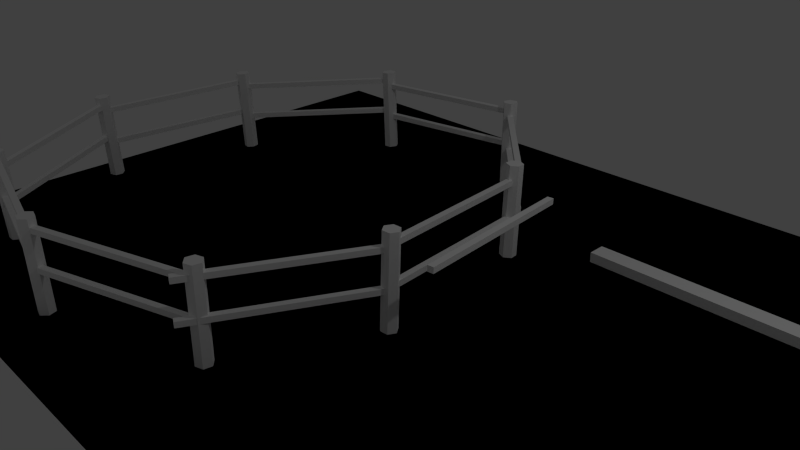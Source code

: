 # Source: tower-and-fences.blend  (saved by Blender 2.76.0; exported with 4.5.12 LTS)
import bpy
from mathutils import Matrix  # noqa: F401  (used for matrix-valued properties, if any)

bpy.ops.wm.read_factory_settings(use_empty=True)
scene = bpy.context.scene
scene.name = 'Scene'

# ---- collections
col_collection_1 = bpy.data.collections.new('Collection 1'); scene.collection.children.link(col_collection_1)

# ---- materials (node trees are filled in below, after node groups)
mat_cercando_001 = bpy.data.materials.new('Cercando.001')
mat_cercando_001.alpha_threshold = 0.0
mat_cercando_001.use_transparent_shadow = False
mat_cercando_001.diffuse_color = (1.0, 1.0, 1.0, 1.0)
mat_cercando_001.specular_color = (0.0, 0.0, 0.0)
mat_cercando_001.roughness = 0.5
mat_murando = bpy.data.materials.new('murando')
mat_murando.alpha_threshold = 0.0
mat_murando.use_transparent_shadow = False
mat_murando.specular_color = (0.0, 0.0, 0.0)
mat_murando.roughness = 0.5

# ---- material node trees

# ---- world
world_world = bpy.data.worlds.new('World'); scene.world = world_world
world_world.color = (0.05088, 0.05088, 0.05088)
world_world.use_sun_shadow = False
world_world.sun_shadow_jitter_overblur = 0.0
world_world.cycles.sampling_method = 'MANUAL'
world_world.cycles.sample_map_resolution = 256

# ---- cameras
cam_camera = bpy.data.cameras.new('Camera')
cam_camera.clip_end = 100.0
cam_camera.lens = 35.0
cam_camera.sensor_width = 32.0
cam_camera.sensor_height = 18.0
cam_camera.ortho_scale = 7.314
cam_camera.dof.focus_distance = 0.0
cam_camera.dof.aperture_fstop = 128.0

# ---- lights
light_lamp = bpy.data.lights.new('Lamp', 'POINT')
light_lamp.transmission_factor = 0.0
light_lamp.cutoff_distance = 30.0
light_lamp.energy = 100.0
light_lamp.shadow_buffer_clip_start = 1.001
light_lamp.shadow_soft_size = 0.1
light_lamp.shadow_maximum_resolution = 0.006
light_lamp.use_absolute_resolution = True
light_lamp.cycles.use_multiple_importance_sampling = False

# ---- meshes
me_ferro_010 = bpy.data.meshes.new('Ferro.010')
me_ferro_010.from_pydata([(0.1459, 37.37, -1.306), (0.1459, 34.73, -1.306), (0.1459, 37.37, 1.504), (0.1459, 34.73, 1.504), (0.1459, 37.37, 1.504), (0.1459, 34.73, 1.504), (80.52, 37.37, 1.504), (80.52, 34.73, 1.504), (80.52, 37.37, 1.504), (80.52, 34.73, 1.504), (80.52, 37.37, -1.306), (80.52, 34.73, -1.306), (80.52, 37.37, -1.306), (80.52, 34.73, -1.306), (0.1459, 37.37, -1.306), (0.1459, 34.73, -1.306), (0.1459, 34.73, -1.306), (80.52, 34.73, -1.306), (0.1459, 34.73, 1.504), (80.52, 34.73, 1.504)], [], [(0, 1, 2), (1, 3, 2), (4, 5, 6), (5, 7, 6), (8, 9, 10), (9, 11, 10), (12, 13, 14), (13, 15, 14), (12, 14, 6), (14, 4, 6), (16, 17, 18), (17, 19, 18)])
_uv = me_ferro_010.uv_layers.new(name='UVMap')
_uv.uv.foreach_set('vector', [0.8498, 0.8422, 0.9808, 0.8422, 0.8498, 0.9818, 0.9808, 0.8422, 0.9808, 0.9818, 0.8498, 0.9818, 0.8033, 0.9778, 0.7691, 0.9778, 0.8033, -4.995e-05, 0.7691, 0.9778, 0.7691, -4.947e-05, 0.8033, -4.995e-05, 0.9808, 0.9818, 0.8498, 0.9818, 0.9808, 0.8422, 0.8498, 0.9818, 0.8498, 0.8422, 0.9808, 0.8422, 0.7691, -4.947e-05, 0.8033, -4.995e-05, 0.7691, 0.9778, 0.8033, -4.995e-05, 0.8033, 0.9778, 0.7691, 0.9778, 0.7691, -4.947e-05, 0.7691, 0.9778, 0.8033, -4.995e-05, 0.7691, 0.9778, 0.8033, 0.9778, 0.8033, -4.995e-05, 0.7691, 0.9778, 0.7691, -4.947e-05, 0.8033, 0.9778, 0.7691, -4.947e-05, 0.8033, -4.995e-05, 0.8033, 0.9778])
me_ferro_010.materials.append(mat_cercando_001)
me_ferro_010.use_remesh_preserve_volume = False
me_ferro_010.use_remesh_preserve_attributes = False
me_ferro_010.use_mirror_vertex_groups = False
me_ferro_010.update()
me_cilindo_011 = bpy.data.meshes.new('Cilindo.011')
me_cilindo_011.from_pydata([(3.832, 0.05212, -7.868e-06), (1.916, 0.05212, 3.355), (2.98e-08, 0.05212, -7.868e-06), (3.832, 43.95, -7.868e-06), (2.98e-08, 43.95, -7.868e-06), (1.916, 43.95, 3.355), (3.832, 0.05212, -7.868e-06), (3.832, 43.95, -7.868e-06), (1.916, 0.05212, 3.355), (1.916, 43.95, 3.355), (-1.916, 0.05212, 3.355), (-1.916, 43.95, 3.355), (-1.916, 43.95, 3.355), (-1.916, 0.05212, 3.355), (-3.832, 0.05212, -7.868e-06), (-3.832, 43.95, -7.868e-06), (-3.832, 0.05212, -7.868e-06), (-3.832, 43.95, -7.868e-06), (-1.916, 0.05212, -3.355), (-1.916, 43.95, -3.355), (-1.916, 43.95, -3.355), (-1.916, 0.05212, -3.355), (1.916, 0.05212, -3.355), (1.916, 43.95, -3.355), (1.916, 0.05212, -3.355), (1.916, 43.95, -3.355), (1.916, 0.05212, -3.355), (1.916, 43.95, -3.355)], [], [(0, 1, 2), (3, 4, 5), (6, 7, 8), (7, 9, 8), (1, 10, 2), (5, 4, 11), (8, 9, 12), (8, 12, 13), (10, 14, 2), (11, 4, 15), (13, 12, 16), (12, 17, 16), (14, 18, 2), (15, 4, 19), (16, 17, 20), (16, 20, 21), (18, 22, 2), (19, 4, 23), (21, 20, 24), (20, 25, 24), (22, 0, 2), (23, 4, 3), (26, 27, 7), (26, 7, 6)])
_uv = me_cilindo_011.uv_layers.new(name='UVMap')
_uv.uv.foreach_set('vector', [0.2584, 0.8713, 0.1971, 0.9799, 0.136, 0.873, 0.01378, 0.873, 0.136, 0.873, 0.07504, 0.9783, 0.1471, 0.7306, 0.1471, 0.03061, 0.2643, 0.7306, 0.1471, 0.03061, 0.2643, 0.03061, 0.2643, 0.7306, 0.1971, 0.9799, 0.07504, 0.9783, 0.136, 0.873, 0.07504, 0.9783, 0.136, 0.873, 0.1971, 0.9799, 0.2643, 0.7306, 0.2643, 0.03061, 0.3799, 0.03061, 0.2643, 0.7306, 0.3799, 0.03061, 0.3799, 0.7306, 0.07504, 0.9783, 0.01378, 0.873, 0.136, 0.873, 0.1971, 0.9799, 0.136, 0.873, 0.2584, 0.8713, 0.3799, 0.7306, 0.3799, 0.03061, 0.4971, 0.7306, 0.3799, 0.03061, 0.4971, 0.03061, 0.4971, 0.7306, 0.01378, 0.873, 0.07488, 0.766, 0.136, 0.873, 0.2584, 0.8713, 0.136, 0.873, 0.1972, 0.7643, 0.4971, 0.7306, 0.4971, 0.03061, 0.6143, 0.03061, 0.4971, 0.7306, 0.6143, 0.03061, 0.6143, 0.7306, 0.07488, 0.766, 0.1972, 0.7643, 0.136, 0.873, 0.1972, 0.7643, 0.136, 0.873, 0.07488, 0.766, 0.6143, 0.7306, 0.6143, 0.03061, 0.7299, 0.7306, 0.6143, 0.03061, 0.7299, 0.03061, 0.7299, 0.7306, 0.1972, 0.7643, 0.2584, 0.8713, 0.136, 0.873, 0.07488, 0.766, 0.136, 0.873, 0.01378, 0.873, 0.02994, 0.7306, 0.02994, 0.03061, 0.1471, 0.03061, 0.02994, 0.7306, 0.1471, 0.03061, 0.1471, 0.7306])
me_cilindo_011.materials.append(mat_cercando_001)
me_cilindo_011.use_remesh_preserve_volume = False
me_cilindo_011.use_remesh_preserve_attributes = False
me_cilindo_011.use_mirror_vertex_groups = False
me_cilindo_011.update()
me_ferro2_010 = bpy.data.meshes.new('Ferro2.010')
me_ferro2_010.from_pydata([(0.1459, 19.71, -1.64), (0.1459, 17.07, -1.64), (0.1459, 19.71, 1.17), (0.1459, 17.07, 1.17), (0.1459, 19.71, 1.17), (0.1459, 17.07, 1.17), (80.52, 19.71, 1.17), (80.52, 17.07, 1.17), (80.52, 19.71, 1.17), (80.52, 17.07, 1.17), (80.52, 19.71, -1.64), (80.52, 17.07, -1.64), (80.52, 19.71, -1.64), (80.52, 17.07, -1.64), (0.1459, 19.71, -1.64), (0.1459, 17.07, -1.64), (0.1459, 17.07, -1.64), (80.52, 17.07, -1.64), (0.1459, 17.07, 1.17), (80.52, 17.07, 1.17)], [], [(0, 1, 2), (1, 3, 2), (4, 5, 6), (5, 7, 6), (8, 9, 10), (9, 11, 10), (12, 13, 14), (13, 15, 14), (12, 14, 6), (14, 4, 6), (16, 17, 18), (17, 19, 18)])
_uv = me_ferro2_010.uv_layers.new(name='UVMap')
_uv.uv.foreach_set('vector', [0.8498, 0.8422, 0.9808, 0.8422, 0.8498, 0.9818, 0.9808, 0.8422, 0.9808, 0.9818, 0.8498, 0.9818, 0.8033, 0.9778, 0.7691, 0.9778, 0.8033, -4.995e-05, 0.7691, 0.9778, 0.7691, -4.947e-05, 0.8033, -4.995e-05, 0.9808, 0.9818, 0.8498, 0.9818, 0.9808, 0.8422, 0.8498, 0.9818, 0.8498, 0.8422, 0.9808, 0.8422, 0.7691, -4.947e-05, 0.8033, -4.995e-05, 0.7691, 0.9778, 0.8033, -4.995e-05, 0.8033, 0.9778, 0.7691, 0.9778, 0.7691, -4.947e-05, 0.7691, 0.9778, 0.8033, -4.995e-05, 0.7691, 0.9778, 0.8033, 0.9778, 0.8033, -4.995e-05, 0.7691, 0.9778, 0.7691, -4.947e-05, 0.8033, 0.9778, 0.7691, -4.947e-05, 0.8033, -4.995e-05, 0.8033, 0.9778])
me_ferro2_010.materials.append(mat_cercando_001)
me_ferro2_010.use_remesh_preserve_volume = False
me_ferro2_010.use_remesh_preserve_attributes = False
me_ferro2_010.use_mirror_vertex_groups = False
me_ferro2_010.update()
me_ferro_009 = bpy.data.meshes.new('Ferro.009')
me_ferro_009.from_pydata([(0.1459, 37.37, -1.306), (0.1459, 34.73, -1.306), (0.1459, 37.37, 1.504), (0.1459, 34.73, 1.504), (0.1459, 37.37, 1.504), (0.1459, 34.73, 1.504), (80.52, 37.37, 1.504), (80.52, 34.73, 1.504), (80.52, 37.37, 1.504), (80.52, 34.73, 1.504), (80.52, 37.37, -1.306), (80.52, 34.73, -1.306), (80.52, 37.37, -1.306), (80.52, 34.73, -1.306), (0.1459, 37.37, -1.306), (0.1459, 34.73, -1.306), (0.1459, 34.73, -1.306), (80.52, 34.73, -1.306), (0.1459, 34.73, 1.504), (80.52, 34.73, 1.504)], [], [(0, 1, 2), (1, 3, 2), (4, 5, 6), (5, 7, 6), (8, 9, 10), (9, 11, 10), (12, 13, 14), (13, 15, 14), (12, 14, 6), (14, 4, 6), (16, 17, 18), (17, 19, 18)])
_uv = me_ferro_009.uv_layers.new(name='UVMap')
_uv.uv.foreach_set('vector', [0.8498, 0.8422, 0.9808, 0.8422, 0.8498, 0.9818, 0.9808, 0.8422, 0.9808, 0.9818, 0.8498, 0.9818, 0.8033, 0.9778, 0.7691, 0.9778, 0.8033, -4.995e-05, 0.7691, 0.9778, 0.7691, -4.947e-05, 0.8033, -4.995e-05, 0.9808, 0.9818, 0.8498, 0.9818, 0.9808, 0.8422, 0.8498, 0.9818, 0.8498, 0.8422, 0.9808, 0.8422, 0.7691, -4.947e-05, 0.8033, -4.995e-05, 0.7691, 0.9778, 0.8033, -4.995e-05, 0.8033, 0.9778, 0.7691, 0.9778, 0.7691, -4.947e-05, 0.7691, 0.9778, 0.8033, -4.995e-05, 0.7691, 0.9778, 0.8033, 0.9778, 0.8033, -4.995e-05, 0.7691, 0.9778, 0.7691, -4.947e-05, 0.8033, 0.9778, 0.7691, -4.947e-05, 0.8033, -4.995e-05, 0.8033, 0.9778])
me_ferro_009.materials.append(mat_cercando_001)
me_ferro_009.use_remesh_preserve_volume = False
me_ferro_009.use_remesh_preserve_attributes = False
me_ferro_009.use_mirror_vertex_groups = False
me_ferro_009.update()
me_ferro2_009 = bpy.data.meshes.new('Ferro2.009')
me_ferro2_009.from_pydata([(0.1459, 19.71, -1.64), (0.1459, 17.07, -1.64), (0.1459, 19.71, 1.17), (0.1459, 17.07, 1.17), (0.1459, 19.71, 1.17), (0.1459, 17.07, 1.17), (80.52, 19.71, 1.17), (80.52, 17.07, 1.17), (80.52, 19.71, 1.17), (80.52, 17.07, 1.17), (80.52, 19.71, -1.64), (80.52, 17.07, -1.64), (80.52, 19.71, -1.64), (80.52, 17.07, -1.64), (0.1459, 19.71, -1.64), (0.1459, 17.07, -1.64), (0.1459, 17.07, -1.64), (80.52, 17.07, -1.64), (0.1459, 17.07, 1.17), (80.52, 17.07, 1.17)], [], [(0, 1, 2), (1, 3, 2), (4, 5, 6), (5, 7, 6), (8, 9, 10), (9, 11, 10), (12, 13, 14), (13, 15, 14), (12, 14, 6), (14, 4, 6), (16, 17, 18), (17, 19, 18)])
_uv = me_ferro2_009.uv_layers.new(name='UVMap')
_uv.uv.foreach_set('vector', [0.8498, 0.8422, 0.9808, 0.8422, 0.8498, 0.9818, 0.9808, 0.8422, 0.9808, 0.9818, 0.8498, 0.9818, 0.8033, 0.9778, 0.7691, 0.9778, 0.8033, -4.995e-05, 0.7691, 0.9778, 0.7691, -4.947e-05, 0.8033, -4.995e-05, 0.9808, 0.9818, 0.8498, 0.9818, 0.9808, 0.8422, 0.8498, 0.9818, 0.8498, 0.8422, 0.9808, 0.8422, 0.7691, -4.947e-05, 0.8033, -4.995e-05, 0.7691, 0.9778, 0.8033, -4.995e-05, 0.8033, 0.9778, 0.7691, 0.9778, 0.7691, -4.947e-05, 0.7691, 0.9778, 0.8033, -4.995e-05, 0.7691, 0.9778, 0.8033, 0.9778, 0.8033, -4.995e-05, 0.7691, 0.9778, 0.7691, -4.947e-05, 0.8033, 0.9778, 0.7691, -4.947e-05, 0.8033, -4.995e-05, 0.8033, 0.9778])
me_ferro2_009.materials.append(mat_cercando_001)
me_ferro2_009.use_remesh_preserve_volume = False
me_ferro2_009.use_remesh_preserve_attributes = False
me_ferro2_009.use_mirror_vertex_groups = False
me_ferro2_009.update()
me_cilindo_010 = bpy.data.meshes.new('Cilindo.010')
me_cilindo_010.from_pydata([(3.832, 0.05212, -7.868e-06), (1.916, 0.05212, 3.355), (2.98e-08, 0.05212, -7.868e-06), (3.832, 43.95, -7.868e-06), (2.98e-08, 43.95, -7.868e-06), (1.916, 43.95, 3.355), (3.832, 0.05212, -7.868e-06), (3.832, 43.95, -7.868e-06), (1.916, 0.05212, 3.355), (1.916, 43.95, 3.355), (-1.916, 0.05212, 3.355), (-1.916, 43.95, 3.355), (-1.916, 43.95, 3.355), (-1.916, 0.05212, 3.355), (-3.832, 0.05212, -7.868e-06), (-3.832, 43.95, -7.868e-06), (-3.832, 0.05212, -7.868e-06), (-3.832, 43.95, -7.868e-06), (-1.916, 0.05212, -3.355), (-1.916, 43.95, -3.355), (-1.916, 43.95, -3.355), (-1.916, 0.05212, -3.355), (1.916, 0.05212, -3.355), (1.916, 43.95, -3.355), (1.916, 0.05212, -3.355), (1.916, 43.95, -3.355), (1.916, 0.05212, -3.355), (1.916, 43.95, -3.355)], [], [(0, 1, 2), (3, 4, 5), (6, 7, 8), (7, 9, 8), (1, 10, 2), (5, 4, 11), (8, 9, 12), (8, 12, 13), (10, 14, 2), (11, 4, 15), (13, 12, 16), (12, 17, 16), (14, 18, 2), (15, 4, 19), (16, 17, 20), (16, 20, 21), (18, 22, 2), (19, 4, 23), (21, 20, 24), (20, 25, 24), (22, 0, 2), (23, 4, 3), (26, 27, 7), (26, 7, 6)])
_uv = me_cilindo_010.uv_layers.new(name='UVMap')
_uv.uv.foreach_set('vector', [0.2584, 0.8713, 0.1971, 0.9799, 0.136, 0.873, 0.01378, 0.873, 0.136, 0.873, 0.07504, 0.9783, 0.1471, 0.7306, 0.1471, 0.03061, 0.2643, 0.7306, 0.1471, 0.03061, 0.2643, 0.03061, 0.2643, 0.7306, 0.1971, 0.9799, 0.07504, 0.9783, 0.136, 0.873, 0.07504, 0.9783, 0.136, 0.873, 0.1971, 0.9799, 0.2643, 0.7306, 0.2643, 0.03061, 0.3799, 0.03061, 0.2643, 0.7306, 0.3799, 0.03061, 0.3799, 0.7306, 0.07504, 0.9783, 0.01378, 0.873, 0.136, 0.873, 0.1971, 0.9799, 0.136, 0.873, 0.2584, 0.8713, 0.3799, 0.7306, 0.3799, 0.03061, 0.4971, 0.7306, 0.3799, 0.03061, 0.4971, 0.03061, 0.4971, 0.7306, 0.01378, 0.873, 0.07488, 0.766, 0.136, 0.873, 0.2584, 0.8713, 0.136, 0.873, 0.1972, 0.7643, 0.4971, 0.7306, 0.4971, 0.03061, 0.6143, 0.03061, 0.4971, 0.7306, 0.6143, 0.03061, 0.6143, 0.7306, 0.07488, 0.766, 0.1972, 0.7643, 0.136, 0.873, 0.1972, 0.7643, 0.136, 0.873, 0.07488, 0.766, 0.6143, 0.7306, 0.6143, 0.03061, 0.7299, 0.7306, 0.6143, 0.03061, 0.7299, 0.03061, 0.7299, 0.7306, 0.1972, 0.7643, 0.2584, 0.8713, 0.136, 0.873, 0.07488, 0.766, 0.136, 0.873, 0.01378, 0.873, 0.02994, 0.7306, 0.02994, 0.03061, 0.1471, 0.03061, 0.02994, 0.7306, 0.1471, 0.03061, 0.1471, 0.7306])
me_cilindo_010.materials.append(mat_cercando_001)
me_cilindo_010.use_remesh_preserve_volume = False
me_cilindo_010.use_remesh_preserve_attributes = False
me_cilindo_010.use_mirror_vertex_groups = False
me_cilindo_010.update()
me_ferro_008 = bpy.data.meshes.new('Ferro.008')
me_ferro_008.from_pydata([(0.1459, 37.37, -1.306), (0.1459, 34.73, -1.306), (0.1459, 37.37, 1.504), (0.1459, 34.73, 1.504), (0.1459, 37.37, 1.504), (0.1459, 34.73, 1.504), (80.52, 37.37, 1.504), (80.52, 34.73, 1.504), (80.52, 37.37, 1.504), (80.52, 34.73, 1.504), (80.52, 37.37, -1.306), (80.52, 34.73, -1.306), (80.52, 37.37, -1.306), (80.52, 34.73, -1.306), (0.1459, 37.37, -1.306), (0.1459, 34.73, -1.306), (0.1459, 34.73, -1.306), (80.52, 34.73, -1.306), (0.1459, 34.73, 1.504), (80.52, 34.73, 1.504)], [], [(0, 1, 2), (1, 3, 2), (4, 5, 6), (5, 7, 6), (8, 9, 10), (9, 11, 10), (12, 13, 14), (13, 15, 14), (12, 14, 6), (14, 4, 6), (16, 17, 18), (17, 19, 18)])
_uv = me_ferro_008.uv_layers.new(name='UVMap')
_uv.uv.foreach_set('vector', [0.8498, 0.8422, 0.9808, 0.8422, 0.8498, 0.9818, 0.9808, 0.8422, 0.9808, 0.9818, 0.8498, 0.9818, 0.8033, 0.9778, 0.7691, 0.9778, 0.8033, -4.995e-05, 0.7691, 0.9778, 0.7691, -4.947e-05, 0.8033, -4.995e-05, 0.9808, 0.9818, 0.8498, 0.9818, 0.9808, 0.8422, 0.8498, 0.9818, 0.8498, 0.8422, 0.9808, 0.8422, 0.7691, -4.947e-05, 0.8033, -4.995e-05, 0.7691, 0.9778, 0.8033, -4.995e-05, 0.8033, 0.9778, 0.7691, 0.9778, 0.7691, -4.947e-05, 0.7691, 0.9778, 0.8033, -4.995e-05, 0.7691, 0.9778, 0.8033, 0.9778, 0.8033, -4.995e-05, 0.7691, 0.9778, 0.7691, -4.947e-05, 0.8033, 0.9778, 0.7691, -4.947e-05, 0.8033, -4.995e-05, 0.8033, 0.9778])
me_ferro_008.materials.append(mat_cercando_001)
me_ferro_008.use_remesh_preserve_volume = False
me_ferro_008.use_remesh_preserve_attributes = False
me_ferro_008.use_mirror_vertex_groups = False
me_ferro_008.update()
me_cilindo_009 = bpy.data.meshes.new('Cilindo.009')
me_cilindo_009.from_pydata([(3.832, 0.05212, -7.868e-06), (1.916, 0.05212, 3.355), (2.98e-08, 0.05212, -7.868e-06), (3.832, 43.95, -7.868e-06), (2.98e-08, 43.95, -7.868e-06), (1.916, 43.95, 3.355), (3.832, 0.05212, -7.868e-06), (3.832, 43.95, -7.868e-06), (1.916, 0.05212, 3.355), (1.916, 43.95, 3.355), (-1.916, 0.05212, 3.355), (-1.916, 43.95, 3.355), (-1.916, 43.95, 3.355), (-1.916, 0.05212, 3.355), (-3.832, 0.05212, -7.868e-06), (-3.832, 43.95, -7.868e-06), (-3.832, 0.05212, -7.868e-06), (-3.832, 43.95, -7.868e-06), (-1.916, 0.05212, -3.355), (-1.916, 43.95, -3.355), (-1.916, 43.95, -3.355), (-1.916, 0.05212, -3.355), (1.916, 0.05212, -3.355), (1.916, 43.95, -3.355), (1.916, 0.05212, -3.355), (1.916, 43.95, -3.355), (1.916, 0.05212, -3.355), (1.916, 43.95, -3.355)], [], [(0, 1, 2), (3, 4, 5), (6, 7, 8), (7, 9, 8), (1, 10, 2), (5, 4, 11), (8, 9, 12), (8, 12, 13), (10, 14, 2), (11, 4, 15), (13, 12, 16), (12, 17, 16), (14, 18, 2), (15, 4, 19), (16, 17, 20), (16, 20, 21), (18, 22, 2), (19, 4, 23), (21, 20, 24), (20, 25, 24), (22, 0, 2), (23, 4, 3), (26, 27, 7), (26, 7, 6)])
_uv = me_cilindo_009.uv_layers.new(name='UVMap')
_uv.uv.foreach_set('vector', [0.2584, 0.8713, 0.1971, 0.9799, 0.136, 0.873, 0.01378, 0.873, 0.136, 0.873, 0.07504, 0.9783, 0.1471, 0.7306, 0.1471, 0.03061, 0.2643, 0.7306, 0.1471, 0.03061, 0.2643, 0.03061, 0.2643, 0.7306, 0.1971, 0.9799, 0.07504, 0.9783, 0.136, 0.873, 0.07504, 0.9783, 0.136, 0.873, 0.1971, 0.9799, 0.2643, 0.7306, 0.2643, 0.03061, 0.3799, 0.03061, 0.2643, 0.7306, 0.3799, 0.03061, 0.3799, 0.7306, 0.07504, 0.9783, 0.01378, 0.873, 0.136, 0.873, 0.1971, 0.9799, 0.136, 0.873, 0.2584, 0.8713, 0.3799, 0.7306, 0.3799, 0.03061, 0.4971, 0.7306, 0.3799, 0.03061, 0.4971, 0.03061, 0.4971, 0.7306, 0.01378, 0.873, 0.07488, 0.766, 0.136, 0.873, 0.2584, 0.8713, 0.136, 0.873, 0.1972, 0.7643, 0.4971, 0.7306, 0.4971, 0.03061, 0.6143, 0.03061, 0.4971, 0.7306, 0.6143, 0.03061, 0.6143, 0.7306, 0.07488, 0.766, 0.1972, 0.7643, 0.136, 0.873, 0.1972, 0.7643, 0.136, 0.873, 0.07488, 0.766, 0.6143, 0.7306, 0.6143, 0.03061, 0.7299, 0.7306, 0.6143, 0.03061, 0.7299, 0.03061, 0.7299, 0.7306, 0.1972, 0.7643, 0.2584, 0.8713, 0.136, 0.873, 0.07488, 0.766, 0.136, 0.873, 0.01378, 0.873, 0.02994, 0.7306, 0.02994, 0.03061, 0.1471, 0.03061, 0.02994, 0.7306, 0.1471, 0.03061, 0.1471, 0.7306])
me_cilindo_009.materials.append(mat_cercando_001)
me_cilindo_009.use_remesh_preserve_volume = False
me_cilindo_009.use_remesh_preserve_attributes = False
me_cilindo_009.use_mirror_vertex_groups = False
me_cilindo_009.update()
me_ferro2_008 = bpy.data.meshes.new('Ferro2.008')
me_ferro2_008.from_pydata([(0.1459, 19.71, -1.64), (0.1459, 17.07, -1.64), (0.1459, 19.71, 1.17), (0.1459, 17.07, 1.17), (0.1459, 19.71, 1.17), (0.1459, 17.07, 1.17), (80.52, 19.71, 1.17), (80.52, 17.07, 1.17), (80.52, 19.71, 1.17), (80.52, 17.07, 1.17), (80.52, 19.71, -1.64), (80.52, 17.07, -1.64), (80.52, 19.71, -1.64), (80.52, 17.07, -1.64), (0.1459, 19.71, -1.64), (0.1459, 17.07, -1.64), (0.1459, 17.07, -1.64), (80.52, 17.07, -1.64), (0.1459, 17.07, 1.17), (80.52, 17.07, 1.17)], [], [(0, 1, 2), (1, 3, 2), (4, 5, 6), (5, 7, 6), (8, 9, 10), (9, 11, 10), (12, 13, 14), (13, 15, 14), (12, 14, 6), (14, 4, 6), (16, 17, 18), (17, 19, 18)])
_uv = me_ferro2_008.uv_layers.new(name='UVMap')
_uv.uv.foreach_set('vector', [0.8498, 0.8422, 0.9808, 0.8422, 0.8498, 0.9818, 0.9808, 0.8422, 0.9808, 0.9818, 0.8498, 0.9818, 0.8033, 0.9778, 0.7691, 0.9778, 0.8033, -4.995e-05, 0.7691, 0.9778, 0.7691, -4.947e-05, 0.8033, -4.995e-05, 0.9808, 0.9818, 0.8498, 0.9818, 0.9808, 0.8422, 0.8498, 0.9818, 0.8498, 0.8422, 0.9808, 0.8422, 0.7691, -4.947e-05, 0.8033, -4.995e-05, 0.7691, 0.9778, 0.8033, -4.995e-05, 0.8033, 0.9778, 0.7691, 0.9778, 0.7691, -4.947e-05, 0.7691, 0.9778, 0.8033, -4.995e-05, 0.7691, 0.9778, 0.8033, 0.9778, 0.8033, -4.995e-05, 0.7691, 0.9778, 0.7691, -4.947e-05, 0.8033, 0.9778, 0.7691, -4.947e-05, 0.8033, -4.995e-05, 0.8033, 0.9778])
me_ferro2_008.materials.append(mat_cercando_001)
me_ferro2_008.use_remesh_preserve_volume = False
me_ferro2_008.use_remesh_preserve_attributes = False
me_ferro2_008.use_mirror_vertex_groups = False
me_ferro2_008.update()
me_ferro_007 = bpy.data.meshes.new('Ferro.007')
me_ferro_007.from_pydata([(0.1459, 37.37, -1.306), (0.1459, 34.73, -1.306), (0.1459, 37.37, 1.504), (0.1459, 34.73, 1.504), (0.1459, 37.37, 1.504), (0.1459, 34.73, 1.504), (80.52, 37.37, 1.504), (80.52, 34.73, 1.504), (80.52, 37.37, 1.504), (80.52, 34.73, 1.504), (80.52, 37.37, -1.306), (80.52, 34.73, -1.306), (80.52, 37.37, -1.306), (80.52, 34.73, -1.306), (0.1459, 37.37, -1.306), (0.1459, 34.73, -1.306), (0.1459, 34.73, -1.306), (80.52, 34.73, -1.306), (0.1459, 34.73, 1.504), (80.52, 34.73, 1.504)], [], [(0, 1, 2), (1, 3, 2), (4, 5, 6), (5, 7, 6), (8, 9, 10), (9, 11, 10), (12, 13, 14), (13, 15, 14), (12, 14, 6), (14, 4, 6), (16, 17, 18), (17, 19, 18)])
_uv = me_ferro_007.uv_layers.new(name='UVMap')
_uv.uv.foreach_set('vector', [0.8498, 0.8422, 0.9808, 0.8422, 0.8498, 0.9818, 0.9808, 0.8422, 0.9808, 0.9818, 0.8498, 0.9818, 0.8033, 0.9778, 0.7691, 0.9778, 0.8033, -4.995e-05, 0.7691, 0.9778, 0.7691, -4.947e-05, 0.8033, -4.995e-05, 0.9808, 0.9818, 0.8498, 0.9818, 0.9808, 0.8422, 0.8498, 0.9818, 0.8498, 0.8422, 0.9808, 0.8422, 0.7691, -4.947e-05, 0.8033, -4.995e-05, 0.7691, 0.9778, 0.8033, -4.995e-05, 0.8033, 0.9778, 0.7691, 0.9778, 0.7691, -4.947e-05, 0.7691, 0.9778, 0.8033, -4.995e-05, 0.7691, 0.9778, 0.8033, 0.9778, 0.8033, -4.995e-05, 0.7691, 0.9778, 0.7691, -4.947e-05, 0.8033, 0.9778, 0.7691, -4.947e-05, 0.8033, -4.995e-05, 0.8033, 0.9778])
me_ferro_007.materials.append(mat_cercando_001)
me_ferro_007.use_remesh_preserve_volume = False
me_ferro_007.use_remesh_preserve_attributes = False
me_ferro_007.use_mirror_vertex_groups = False
me_ferro_007.update()
me_ferro2_007 = bpy.data.meshes.new('Ferro2.007')
me_ferro2_007.from_pydata([(0.1459, 19.71, -1.64), (0.1459, 17.07, -1.64), (0.1459, 19.71, 1.17), (0.1459, 17.07, 1.17), (0.1459, 19.71, 1.17), (0.1459, 17.07, 1.17), (80.52, 19.71, 1.17), (80.52, 17.07, 1.17), (80.52, 19.71, 1.17), (80.52, 17.07, 1.17), (80.52, 19.71, -1.64), (80.52, 17.07, -1.64), (80.52, 19.71, -1.64), (80.52, 17.07, -1.64), (0.1459, 19.71, -1.64), (0.1459, 17.07, -1.64), (0.1459, 17.07, -1.64), (80.52, 17.07, -1.64), (0.1459, 17.07, 1.17), (80.52, 17.07, 1.17)], [], [(0, 1, 2), (1, 3, 2), (4, 5, 6), (5, 7, 6), (8, 9, 10), (9, 11, 10), (12, 13, 14), (13, 15, 14), (12, 14, 6), (14, 4, 6), (16, 17, 18), (17, 19, 18)])
_uv = me_ferro2_007.uv_layers.new(name='UVMap')
_uv.uv.foreach_set('vector', [0.8498, 0.8422, 0.9808, 0.8422, 0.8498, 0.9818, 0.9808, 0.8422, 0.9808, 0.9818, 0.8498, 0.9818, 0.8033, 0.9778, 0.7691, 0.9778, 0.8033, -4.995e-05, 0.7691, 0.9778, 0.7691, -4.947e-05, 0.8033, -4.995e-05, 0.9808, 0.9818, 0.8498, 0.9818, 0.9808, 0.8422, 0.8498, 0.9818, 0.8498, 0.8422, 0.9808, 0.8422, 0.7691, -4.947e-05, 0.8033, -4.995e-05, 0.7691, 0.9778, 0.8033, -4.995e-05, 0.8033, 0.9778, 0.7691, 0.9778, 0.7691, -4.947e-05, 0.7691, 0.9778, 0.8033, -4.995e-05, 0.7691, 0.9778, 0.8033, 0.9778, 0.8033, -4.995e-05, 0.7691, 0.9778, 0.7691, -4.947e-05, 0.8033, 0.9778, 0.7691, -4.947e-05, 0.8033, -4.995e-05, 0.8033, 0.9778])
me_ferro2_007.materials.append(mat_cercando_001)
me_ferro2_007.use_remesh_preserve_volume = False
me_ferro2_007.use_remesh_preserve_attributes = False
me_ferro2_007.use_mirror_vertex_groups = False
me_ferro2_007.update()
me_cilindo_008 = bpy.data.meshes.new('Cilindo.008')
me_cilindo_008.from_pydata([(3.832, 0.05212, -7.868e-06), (1.916, 0.05212, 3.355), (2.98e-08, 0.05212, -7.868e-06), (3.832, 43.95, -7.868e-06), (2.98e-08, 43.95, -7.868e-06), (1.916, 43.95, 3.355), (3.832, 0.05212, -7.868e-06), (3.832, 43.95, -7.868e-06), (1.916, 0.05212, 3.355), (1.916, 43.95, 3.355), (-1.916, 0.05212, 3.355), (-1.916, 43.95, 3.355), (-1.916, 43.95, 3.355), (-1.916, 0.05212, 3.355), (-3.832, 0.05212, -7.868e-06), (-3.832, 43.95, -7.868e-06), (-3.832, 0.05212, -7.868e-06), (-3.832, 43.95, -7.868e-06), (-1.916, 0.05212, -3.355), (-1.916, 43.95, -3.355), (-1.916, 43.95, -3.355), (-1.916, 0.05212, -3.355), (1.916, 0.05212, -3.355), (1.916, 43.95, -3.355), (1.916, 0.05212, -3.355), (1.916, 43.95, -3.355), (1.916, 0.05212, -3.355), (1.916, 43.95, -3.355)], [], [(0, 1, 2), (3, 4, 5), (6, 7, 8), (7, 9, 8), (1, 10, 2), (5, 4, 11), (8, 9, 12), (8, 12, 13), (10, 14, 2), (11, 4, 15), (13, 12, 16), (12, 17, 16), (14, 18, 2), (15, 4, 19), (16, 17, 20), (16, 20, 21), (18, 22, 2), (19, 4, 23), (21, 20, 24), (20, 25, 24), (22, 0, 2), (23, 4, 3), (26, 27, 7), (26, 7, 6)])
_uv = me_cilindo_008.uv_layers.new(name='UVMap')
_uv.uv.foreach_set('vector', [0.2584, 0.8713, 0.1971, 0.9799, 0.136, 0.873, 0.01378, 0.873, 0.136, 0.873, 0.07504, 0.9783, 0.1471, 0.7306, 0.1471, 0.03061, 0.2643, 0.7306, 0.1471, 0.03061, 0.2643, 0.03061, 0.2643, 0.7306, 0.1971, 0.9799, 0.07504, 0.9783, 0.136, 0.873, 0.07504, 0.9783, 0.136, 0.873, 0.1971, 0.9799, 0.2643, 0.7306, 0.2643, 0.03061, 0.3799, 0.03061, 0.2643, 0.7306, 0.3799, 0.03061, 0.3799, 0.7306, 0.07504, 0.9783, 0.01378, 0.873, 0.136, 0.873, 0.1971, 0.9799, 0.136, 0.873, 0.2584, 0.8713, 0.3799, 0.7306, 0.3799, 0.03061, 0.4971, 0.7306, 0.3799, 0.03061, 0.4971, 0.03061, 0.4971, 0.7306, 0.01378, 0.873, 0.07488, 0.766, 0.136, 0.873, 0.2584, 0.8713, 0.136, 0.873, 0.1972, 0.7643, 0.4971, 0.7306, 0.4971, 0.03061, 0.6143, 0.03061, 0.4971, 0.7306, 0.6143, 0.03061, 0.6143, 0.7306, 0.07488, 0.766, 0.1972, 0.7643, 0.136, 0.873, 0.1972, 0.7643, 0.136, 0.873, 0.07488, 0.766, 0.6143, 0.7306, 0.6143, 0.03061, 0.7299, 0.7306, 0.6143, 0.03061, 0.7299, 0.03061, 0.7299, 0.7306, 0.1972, 0.7643, 0.2584, 0.8713, 0.136, 0.873, 0.07488, 0.766, 0.136, 0.873, 0.01378, 0.873, 0.02994, 0.7306, 0.02994, 0.03061, 0.1471, 0.03061, 0.02994, 0.7306, 0.1471, 0.03061, 0.1471, 0.7306])
me_cilindo_008.materials.append(mat_cercando_001)
me_cilindo_008.use_remesh_preserve_volume = False
me_cilindo_008.use_remesh_preserve_attributes = False
me_cilindo_008.use_mirror_vertex_groups = False
me_cilindo_008.update()
me_ferro_006 = bpy.data.meshes.new('Ferro.006')
me_ferro_006.from_pydata([(0.1459, 37.37, -1.306), (0.1459, 34.73, -1.306), (0.1459, 37.37, 1.504), (0.1459, 34.73, 1.504), (0.1459, 37.37, 1.504), (0.1459, 34.73, 1.504), (80.52, 37.37, 1.504), (80.52, 34.73, 1.504), (80.52, 37.37, 1.504), (80.52, 34.73, 1.504), (80.52, 37.37, -1.306), (80.52, 34.73, -1.306), (80.52, 37.37, -1.306), (80.52, 34.73, -1.306), (0.1459, 37.37, -1.306), (0.1459, 34.73, -1.306), (0.1459, 34.73, -1.306), (80.52, 34.73, -1.306), (0.1459, 34.73, 1.504), (80.52, 34.73, 1.504)], [], [(0, 1, 2), (1, 3, 2), (4, 5, 6), (5, 7, 6), (8, 9, 10), (9, 11, 10), (12, 13, 14), (13, 15, 14), (12, 14, 6), (14, 4, 6), (16, 17, 18), (17, 19, 18)])
_uv = me_ferro_006.uv_layers.new(name='UVMap')
_uv.uv.foreach_set('vector', [0.8498, 0.8422, 0.9808, 0.8422, 0.8498, 0.9818, 0.9808, 0.8422, 0.9808, 0.9818, 0.8498, 0.9818, 0.8033, 0.9778, 0.7691, 0.9778, 0.8033, -4.995e-05, 0.7691, 0.9778, 0.7691, -4.947e-05, 0.8033, -4.995e-05, 0.9808, 0.9818, 0.8498, 0.9818, 0.9808, 0.8422, 0.8498, 0.9818, 0.8498, 0.8422, 0.9808, 0.8422, 0.7691, -4.947e-05, 0.8033, -4.995e-05, 0.7691, 0.9778, 0.8033, -4.995e-05, 0.8033, 0.9778, 0.7691, 0.9778, 0.7691, -4.947e-05, 0.7691, 0.9778, 0.8033, -4.995e-05, 0.7691, 0.9778, 0.8033, 0.9778, 0.8033, -4.995e-05, 0.7691, 0.9778, 0.7691, -4.947e-05, 0.8033, 0.9778, 0.7691, -4.947e-05, 0.8033, -4.995e-05, 0.8033, 0.9778])
me_ferro_006.materials.append(mat_cercando_001)
me_ferro_006.use_remesh_preserve_volume = False
me_ferro_006.use_remesh_preserve_attributes = False
me_ferro_006.use_mirror_vertex_groups = False
me_ferro_006.update()
me_cilindo_007 = bpy.data.meshes.new('Cilindo.007')
me_cilindo_007.from_pydata([(3.832, 0.05212, -7.868e-06), (1.916, 0.05212, 3.355), (2.98e-08, 0.05212, -7.868e-06), (3.832, 43.95, -7.868e-06), (2.98e-08, 43.95, -7.868e-06), (1.916, 43.95, 3.355), (3.832, 0.05212, -7.868e-06), (3.832, 43.95, -7.868e-06), (1.916, 0.05212, 3.355), (1.916, 43.95, 3.355), (-1.916, 0.05212, 3.355), (-1.916, 43.95, 3.355), (-1.916, 43.95, 3.355), (-1.916, 0.05212, 3.355), (-3.832, 0.05212, -7.868e-06), (-3.832, 43.95, -7.868e-06), (-3.832, 0.05212, -7.868e-06), (-3.832, 43.95, -7.868e-06), (-1.916, 0.05212, -3.355), (-1.916, 43.95, -3.355), (-1.916, 43.95, -3.355), (-1.916, 0.05212, -3.355), (1.916, 0.05212, -3.355), (1.916, 43.95, -3.355), (1.916, 0.05212, -3.355), (1.916, 43.95, -3.355), (1.916, 0.05212, -3.355), (1.916, 43.95, -3.355)], [], [(0, 1, 2), (3, 4, 5), (6, 7, 8), (7, 9, 8), (1, 10, 2), (5, 4, 11), (8, 9, 12), (8, 12, 13), (10, 14, 2), (11, 4, 15), (13, 12, 16), (12, 17, 16), (14, 18, 2), (15, 4, 19), (16, 17, 20), (16, 20, 21), (18, 22, 2), (19, 4, 23), (21, 20, 24), (20, 25, 24), (22, 0, 2), (23, 4, 3), (26, 27, 7), (26, 7, 6)])
_uv = me_cilindo_007.uv_layers.new(name='UVMap')
_uv.uv.foreach_set('vector', [0.2584, 0.8713, 0.1971, 0.9799, 0.136, 0.873, 0.01378, 0.873, 0.136, 0.873, 0.07504, 0.9783, 0.1471, 0.7306, 0.1471, 0.03061, 0.2643, 0.7306, 0.1471, 0.03061, 0.2643, 0.03061, 0.2643, 0.7306, 0.1971, 0.9799, 0.07504, 0.9783, 0.136, 0.873, 0.07504, 0.9783, 0.136, 0.873, 0.1971, 0.9799, 0.2643, 0.7306, 0.2643, 0.03061, 0.3799, 0.03061, 0.2643, 0.7306, 0.3799, 0.03061, 0.3799, 0.7306, 0.07504, 0.9783, 0.01378, 0.873, 0.136, 0.873, 0.1971, 0.9799, 0.136, 0.873, 0.2584, 0.8713, 0.3799, 0.7306, 0.3799, 0.03061, 0.4971, 0.7306, 0.3799, 0.03061, 0.4971, 0.03061, 0.4971, 0.7306, 0.01378, 0.873, 0.07488, 0.766, 0.136, 0.873, 0.2584, 0.8713, 0.136, 0.873, 0.1972, 0.7643, 0.4971, 0.7306, 0.4971, 0.03061, 0.6143, 0.03061, 0.4971, 0.7306, 0.6143, 0.03061, 0.6143, 0.7306, 0.07488, 0.766, 0.1972, 0.7643, 0.136, 0.873, 0.1972, 0.7643, 0.136, 0.873, 0.07488, 0.766, 0.6143, 0.7306, 0.6143, 0.03061, 0.7299, 0.7306, 0.6143, 0.03061, 0.7299, 0.03061, 0.7299, 0.7306, 0.1972, 0.7643, 0.2584, 0.8713, 0.136, 0.873, 0.07488, 0.766, 0.136, 0.873, 0.01378, 0.873, 0.02994, 0.7306, 0.02994, 0.03061, 0.1471, 0.03061, 0.02994, 0.7306, 0.1471, 0.03061, 0.1471, 0.7306])
me_cilindo_007.materials.append(mat_cercando_001)
me_cilindo_007.use_remesh_preserve_volume = False
me_cilindo_007.use_remesh_preserve_attributes = False
me_cilindo_007.use_mirror_vertex_groups = False
me_cilindo_007.update()
me_ferro2_006 = bpy.data.meshes.new('Ferro2.006')
me_ferro2_006.from_pydata([(0.1459, 19.71, -1.64), (0.1459, 17.07, -1.64), (0.1459, 19.71, 1.17), (0.1459, 17.07, 1.17), (0.1459, 19.71, 1.17), (0.1459, 17.07, 1.17), (80.52, 19.71, 1.17), (80.52, 17.07, 1.17), (80.52, 19.71, 1.17), (80.52, 17.07, 1.17), (80.52, 19.71, -1.64), (80.52, 17.07, -1.64), (80.52, 19.71, -1.64), (80.52, 17.07, -1.64), (0.1459, 19.71, -1.64), (0.1459, 17.07, -1.64), (0.1459, 17.07, -1.64), (80.52, 17.07, -1.64), (0.1459, 17.07, 1.17), (80.52, 17.07, 1.17)], [], [(0, 1, 2), (1, 3, 2), (4, 5, 6), (5, 7, 6), (8, 9, 10), (9, 11, 10), (12, 13, 14), (13, 15, 14), (12, 14, 6), (14, 4, 6), (16, 17, 18), (17, 19, 18)])
_uv = me_ferro2_006.uv_layers.new(name='UVMap')
_uv.uv.foreach_set('vector', [0.8498, 0.8422, 0.9808, 0.8422, 0.8498, 0.9818, 0.9808, 0.8422, 0.9808, 0.9818, 0.8498, 0.9818, 0.8033, 0.9778, 0.7691, 0.9778, 0.8033, -4.995e-05, 0.7691, 0.9778, 0.7691, -4.947e-05, 0.8033, -4.995e-05, 0.9808, 0.9818, 0.8498, 0.9818, 0.9808, 0.8422, 0.8498, 0.9818, 0.8498, 0.8422, 0.9808, 0.8422, 0.7691, -4.947e-05, 0.8033, -4.995e-05, 0.7691, 0.9778, 0.8033, -4.995e-05, 0.8033, 0.9778, 0.7691, 0.9778, 0.7691, -4.947e-05, 0.7691, 0.9778, 0.8033, -4.995e-05, 0.7691, 0.9778, 0.8033, 0.9778, 0.8033, -4.995e-05, 0.7691, 0.9778, 0.7691, -4.947e-05, 0.8033, 0.9778, 0.7691, -4.947e-05, 0.8033, -4.995e-05, 0.8033, 0.9778])
me_ferro2_006.materials.append(mat_cercando_001)
me_ferro2_006.use_remesh_preserve_volume = False
me_ferro2_006.use_remesh_preserve_attributes = False
me_ferro2_006.use_mirror_vertex_groups = False
me_ferro2_006.update()
me_ferro_005 = bpy.data.meshes.new('Ferro.005')
me_ferro_005.from_pydata([(0.1459, 37.37, -1.306), (0.1459, 34.73, -1.306), (0.1459, 37.37, 1.504), (0.1459, 34.73, 1.504), (0.1459, 37.37, 1.504), (0.1459, 34.73, 1.504), (80.52, 37.37, 1.504), (80.52, 34.73, 1.504), (80.52, 37.37, 1.504), (80.52, 34.73, 1.504), (80.52, 37.37, -1.306), (80.52, 34.73, -1.306), (80.52, 37.37, -1.306), (80.52, 34.73, -1.306), (0.1459, 37.37, -1.306), (0.1459, 34.73, -1.306), (0.1459, 34.73, -1.306), (80.52, 34.73, -1.306), (0.1459, 34.73, 1.504), (80.52, 34.73, 1.504)], [], [(0, 1, 2), (1, 3, 2), (4, 5, 6), (5, 7, 6), (8, 9, 10), (9, 11, 10), (12, 13, 14), (13, 15, 14), (12, 14, 6), (14, 4, 6), (16, 17, 18), (17, 19, 18)])
_uv = me_ferro_005.uv_layers.new(name='UVMap')
_uv.uv.foreach_set('vector', [0.8498, 0.8422, 0.9808, 0.8422, 0.8498, 0.9818, 0.9808, 0.8422, 0.9808, 0.9818, 0.8498, 0.9818, 0.8033, 0.9778, 0.7691, 0.9778, 0.8033, -4.995e-05, 0.7691, 0.9778, 0.7691, -4.947e-05, 0.8033, -4.995e-05, 0.9808, 0.9818, 0.8498, 0.9818, 0.9808, 0.8422, 0.8498, 0.9818, 0.8498, 0.8422, 0.9808, 0.8422, 0.7691, -4.947e-05, 0.8033, -4.995e-05, 0.7691, 0.9778, 0.8033, -4.995e-05, 0.8033, 0.9778, 0.7691, 0.9778, 0.7691, -4.947e-05, 0.7691, 0.9778, 0.8033, -4.995e-05, 0.7691, 0.9778, 0.8033, 0.9778, 0.8033, -4.995e-05, 0.7691, 0.9778, 0.7691, -4.947e-05, 0.8033, 0.9778, 0.7691, -4.947e-05, 0.8033, -4.995e-05, 0.8033, 0.9778])
me_ferro_005.materials.append(mat_cercando_001)
me_ferro_005.use_remesh_preserve_volume = False
me_ferro_005.use_remesh_preserve_attributes = False
me_ferro_005.use_mirror_vertex_groups = False
me_ferro_005.update()
me_ferro2_005 = bpy.data.meshes.new('Ferro2.005')
me_ferro2_005.from_pydata([(0.1459, 19.71, -1.64), (0.1459, 17.07, -1.64), (0.1459, 19.71, 1.17), (0.1459, 17.07, 1.17), (0.1459, 19.71, 1.17), (0.1459, 17.07, 1.17), (80.52, 19.71, 1.17), (80.52, 17.07, 1.17), (80.52, 19.71, 1.17), (80.52, 17.07, 1.17), (80.52, 19.71, -1.64), (80.52, 17.07, -1.64), (80.52, 19.71, -1.64), (80.52, 17.07, -1.64), (0.1459, 19.71, -1.64), (0.1459, 17.07, -1.64), (0.1459, 17.07, -1.64), (80.52, 17.07, -1.64), (0.1459, 17.07, 1.17), (80.52, 17.07, 1.17)], [], [(0, 1, 2), (1, 3, 2), (4, 5, 6), (5, 7, 6), (8, 9, 10), (9, 11, 10), (12, 13, 14), (13, 15, 14), (12, 14, 6), (14, 4, 6), (16, 17, 18), (17, 19, 18)])
_uv = me_ferro2_005.uv_layers.new(name='UVMap')
_uv.uv.foreach_set('vector', [0.8498, 0.8422, 0.9808, 0.8422, 0.8498, 0.9818, 0.9808, 0.8422, 0.9808, 0.9818, 0.8498, 0.9818, 0.8033, 0.9778, 0.7691, 0.9778, 0.8033, -4.995e-05, 0.7691, 0.9778, 0.7691, -4.947e-05, 0.8033, -4.995e-05, 0.9808, 0.9818, 0.8498, 0.9818, 0.9808, 0.8422, 0.8498, 0.9818, 0.8498, 0.8422, 0.9808, 0.8422, 0.7691, -4.947e-05, 0.8033, -4.995e-05, 0.7691, 0.9778, 0.8033, -4.995e-05, 0.8033, 0.9778, 0.7691, 0.9778, 0.7691, -4.947e-05, 0.7691, 0.9778, 0.8033, -4.995e-05, 0.7691, 0.9778, 0.8033, 0.9778, 0.8033, -4.995e-05, 0.7691, 0.9778, 0.7691, -4.947e-05, 0.8033, 0.9778, 0.7691, -4.947e-05, 0.8033, -4.995e-05, 0.8033, 0.9778])
me_ferro2_005.materials.append(mat_cercando_001)
me_ferro2_005.use_remesh_preserve_volume = False
me_ferro2_005.use_remesh_preserve_attributes = False
me_ferro2_005.use_mirror_vertex_groups = False
me_ferro2_005.update()
me_cilindo_006 = bpy.data.meshes.new('Cilindo.006')
me_cilindo_006.from_pydata([(3.832, 0.05212, -7.868e-06), (1.916, 0.05212, 3.355), (2.98e-08, 0.05212, -7.868e-06), (3.832, 43.95, -7.868e-06), (2.98e-08, 43.95, -7.868e-06), (1.916, 43.95, 3.355), (3.832, 0.05212, -7.868e-06), (3.832, 43.95, -7.868e-06), (1.916, 0.05212, 3.355), (1.916, 43.95, 3.355), (-1.916, 0.05212, 3.355), (-1.916, 43.95, 3.355), (-1.916, 43.95, 3.355), (-1.916, 0.05212, 3.355), (-3.832, 0.05212, -7.868e-06), (-3.832, 43.95, -7.868e-06), (-3.832, 0.05212, -7.868e-06), (-3.832, 43.95, -7.868e-06), (-1.916, 0.05212, -3.355), (-1.916, 43.95, -3.355), (-1.916, 43.95, -3.355), (-1.916, 0.05212, -3.355), (1.916, 0.05212, -3.355), (1.916, 43.95, -3.355), (1.916, 0.05212, -3.355), (1.916, 43.95, -3.355), (1.916, 0.05212, -3.355), (1.916, 43.95, -3.355)], [], [(0, 1, 2), (3, 4, 5), (6, 7, 8), (7, 9, 8), (1, 10, 2), (5, 4, 11), (8, 9, 12), (8, 12, 13), (10, 14, 2), (11, 4, 15), (13, 12, 16), (12, 17, 16), (14, 18, 2), (15, 4, 19), (16, 17, 20), (16, 20, 21), (18, 22, 2), (19, 4, 23), (21, 20, 24), (20, 25, 24), (22, 0, 2), (23, 4, 3), (26, 27, 7), (26, 7, 6)])
_uv = me_cilindo_006.uv_layers.new(name='UVMap')
_uv.uv.foreach_set('vector', [0.2584, 0.8713, 0.1971, 0.9799, 0.136, 0.873, 0.01378, 0.873, 0.136, 0.873, 0.07504, 0.9783, 0.1471, 0.7306, 0.1471, 0.03061, 0.2643, 0.7306, 0.1471, 0.03061, 0.2643, 0.03061, 0.2643, 0.7306, 0.1971, 0.9799, 0.07504, 0.9783, 0.136, 0.873, 0.07504, 0.9783, 0.136, 0.873, 0.1971, 0.9799, 0.2643, 0.7306, 0.2643, 0.03061, 0.3799, 0.03061, 0.2643, 0.7306, 0.3799, 0.03061, 0.3799, 0.7306, 0.07504, 0.9783, 0.01378, 0.873, 0.136, 0.873, 0.1971, 0.9799, 0.136, 0.873, 0.2584, 0.8713, 0.3799, 0.7306, 0.3799, 0.03061, 0.4971, 0.7306, 0.3799, 0.03061, 0.4971, 0.03061, 0.4971, 0.7306, 0.01378, 0.873, 0.07488, 0.766, 0.136, 0.873, 0.2584, 0.8713, 0.136, 0.873, 0.1972, 0.7643, 0.4971, 0.7306, 0.4971, 0.03061, 0.6143, 0.03061, 0.4971, 0.7306, 0.6143, 0.03061, 0.6143, 0.7306, 0.07488, 0.766, 0.1972, 0.7643, 0.136, 0.873, 0.1972, 0.7643, 0.136, 0.873, 0.07488, 0.766, 0.6143, 0.7306, 0.6143, 0.03061, 0.7299, 0.7306, 0.6143, 0.03061, 0.7299, 0.03061, 0.7299, 0.7306, 0.1972, 0.7643, 0.2584, 0.8713, 0.136, 0.873, 0.07488, 0.766, 0.136, 0.873, 0.01378, 0.873, 0.02994, 0.7306, 0.02994, 0.03061, 0.1471, 0.03061, 0.02994, 0.7306, 0.1471, 0.03061, 0.1471, 0.7306])
me_cilindo_006.materials.append(mat_cercando_001)
me_cilindo_006.use_remesh_preserve_volume = False
me_cilindo_006.use_remesh_preserve_attributes = False
me_cilindo_006.use_mirror_vertex_groups = False
me_cilindo_006.update()
me_ferro_004 = bpy.data.meshes.new('Ferro.004')
me_ferro_004.from_pydata([(0.1459, 37.37, -1.306), (0.1459, 34.73, -1.306), (0.1459, 37.37, 1.504), (0.1459, 34.73, 1.504), (0.1459, 37.37, 1.504), (0.1459, 34.73, 1.504), (80.52, 37.37, 1.504), (80.52, 34.73, 1.504), (80.52, 37.37, 1.504), (80.52, 34.73, 1.504), (80.52, 37.37, -1.306), (80.52, 34.73, -1.306), (80.52, 37.37, -1.306), (80.52, 34.73, -1.306), (0.1459, 37.37, -1.306), (0.1459, 34.73, -1.306), (0.1459, 34.73, -1.306), (80.52, 34.73, -1.306), (0.1459, 34.73, 1.504), (80.52, 34.73, 1.504)], [], [(0, 1, 2), (1, 3, 2), (4, 5, 6), (5, 7, 6), (8, 9, 10), (9, 11, 10), (12, 13, 14), (13, 15, 14), (12, 14, 6), (14, 4, 6), (16, 17, 18), (17, 19, 18)])
_uv = me_ferro_004.uv_layers.new(name='UVMap')
_uv.uv.foreach_set('vector', [0.8498, 0.8422, 0.9808, 0.8422, 0.8498, 0.9818, 0.9808, 0.8422, 0.9808, 0.9818, 0.8498, 0.9818, 0.8033, 0.9778, 0.7691, 0.9778, 0.8033, -4.995e-05, 0.7691, 0.9778, 0.7691, -4.947e-05, 0.8033, -4.995e-05, 0.9808, 0.9818, 0.8498, 0.9818, 0.9808, 0.8422, 0.8498, 0.9818, 0.8498, 0.8422, 0.9808, 0.8422, 0.7691, -4.947e-05, 0.8033, -4.995e-05, 0.7691, 0.9778, 0.8033, -4.995e-05, 0.8033, 0.9778, 0.7691, 0.9778, 0.7691, -4.947e-05, 0.7691, 0.9778, 0.8033, -4.995e-05, 0.7691, 0.9778, 0.8033, 0.9778, 0.8033, -4.995e-05, 0.7691, 0.9778, 0.7691, -4.947e-05, 0.8033, 0.9778, 0.7691, -4.947e-05, 0.8033, -4.995e-05, 0.8033, 0.9778])
me_ferro_004.materials.append(mat_cercando_001)
me_ferro_004.use_remesh_preserve_volume = False
me_ferro_004.use_remesh_preserve_attributes = False
me_ferro_004.use_mirror_vertex_groups = False
me_ferro_004.update()
me_cilindo_005 = bpy.data.meshes.new('Cilindo.005')
me_cilindo_005.from_pydata([(3.832, 0.05212, -7.868e-06), (1.916, 0.05212, 3.355), (2.98e-08, 0.05212, -7.868e-06), (3.832, 43.95, -7.868e-06), (2.98e-08, 43.95, -7.868e-06), (1.916, 43.95, 3.355), (3.832, 0.05212, -7.868e-06), (3.832, 43.95, -7.868e-06), (1.916, 0.05212, 3.355), (1.916, 43.95, 3.355), (-1.916, 0.05212, 3.355), (-1.916, 43.95, 3.355), (-1.916, 43.95, 3.355), (-1.916, 0.05212, 3.355), (-3.832, 0.05212, -7.868e-06), (-3.832, 43.95, -7.868e-06), (-3.832, 0.05212, -7.868e-06), (-3.832, 43.95, -7.868e-06), (-1.916, 0.05212, -3.355), (-1.916, 43.95, -3.355), (-1.916, 43.95, -3.355), (-1.916, 0.05212, -3.355), (1.916, 0.05212, -3.355), (1.916, 43.95, -3.355), (1.916, 0.05212, -3.355), (1.916, 43.95, -3.355), (1.916, 0.05212, -3.355), (1.916, 43.95, -3.355)], [], [(0, 1, 2), (3, 4, 5), (6, 7, 8), (7, 9, 8), (1, 10, 2), (5, 4, 11), (8, 9, 12), (8, 12, 13), (10, 14, 2), (11, 4, 15), (13, 12, 16), (12, 17, 16), (14, 18, 2), (15, 4, 19), (16, 17, 20), (16, 20, 21), (18, 22, 2), (19, 4, 23), (21, 20, 24), (20, 25, 24), (22, 0, 2), (23, 4, 3), (26, 27, 7), (26, 7, 6)])
_uv = me_cilindo_005.uv_layers.new(name='UVMap')
_uv.uv.foreach_set('vector', [0.2584, 0.8713, 0.1971, 0.9799, 0.136, 0.873, 0.01378, 0.873, 0.136, 0.873, 0.07504, 0.9783, 0.1471, 0.7306, 0.1471, 0.03061, 0.2643, 0.7306, 0.1471, 0.03061, 0.2643, 0.03061, 0.2643, 0.7306, 0.1971, 0.9799, 0.07504, 0.9783, 0.136, 0.873, 0.07504, 0.9783, 0.136, 0.873, 0.1971, 0.9799, 0.2643, 0.7306, 0.2643, 0.03061, 0.3799, 0.03061, 0.2643, 0.7306, 0.3799, 0.03061, 0.3799, 0.7306, 0.07504, 0.9783, 0.01378, 0.873, 0.136, 0.873, 0.1971, 0.9799, 0.136, 0.873, 0.2584, 0.8713, 0.3799, 0.7306, 0.3799, 0.03061, 0.4971, 0.7306, 0.3799, 0.03061, 0.4971, 0.03061, 0.4971, 0.7306, 0.01378, 0.873, 0.07488, 0.766, 0.136, 0.873, 0.2584, 0.8713, 0.136, 0.873, 0.1972, 0.7643, 0.4971, 0.7306, 0.4971, 0.03061, 0.6143, 0.03061, 0.4971, 0.7306, 0.6143, 0.03061, 0.6143, 0.7306, 0.07488, 0.766, 0.1972, 0.7643, 0.136, 0.873, 0.1972, 0.7643, 0.136, 0.873, 0.07488, 0.766, 0.6143, 0.7306, 0.6143, 0.03061, 0.7299, 0.7306, 0.6143, 0.03061, 0.7299, 0.03061, 0.7299, 0.7306, 0.1972, 0.7643, 0.2584, 0.8713, 0.136, 0.873, 0.07488, 0.766, 0.136, 0.873, 0.01378, 0.873, 0.02994, 0.7306, 0.02994, 0.03061, 0.1471, 0.03061, 0.02994, 0.7306, 0.1471, 0.03061, 0.1471, 0.7306])
me_cilindo_005.materials.append(mat_cercando_001)
me_cilindo_005.use_remesh_preserve_volume = False
me_cilindo_005.use_remesh_preserve_attributes = False
me_cilindo_005.use_mirror_vertex_groups = False
me_cilindo_005.update()
me_ferro2_004 = bpy.data.meshes.new('Ferro2.004')
me_ferro2_004.from_pydata([(0.1459, 19.71, -1.64), (0.1459, 17.07, -1.64), (0.1459, 19.71, 1.17), (0.1459, 17.07, 1.17), (0.1459, 19.71, 1.17), (0.1459, 17.07, 1.17), (80.52, 19.71, 1.17), (80.52, 17.07, 1.17), (80.52, 19.71, 1.17), (80.52, 17.07, 1.17), (80.52, 19.71, -1.64), (80.52, 17.07, -1.64), (80.52, 19.71, -1.64), (80.52, 17.07, -1.64), (0.1459, 19.71, -1.64), (0.1459, 17.07, -1.64), (0.1459, 17.07, -1.64), (80.52, 17.07, -1.64), (0.1459, 17.07, 1.17), (80.52, 17.07, 1.17)], [], [(0, 1, 2), (1, 3, 2), (4, 5, 6), (5, 7, 6), (8, 9, 10), (9, 11, 10), (12, 13, 14), (13, 15, 14), (12, 14, 6), (14, 4, 6), (16, 17, 18), (17, 19, 18)])
_uv = me_ferro2_004.uv_layers.new(name='UVMap')
_uv.uv.foreach_set('vector', [0.8498, 0.8422, 0.9808, 0.8422, 0.8498, 0.9818, 0.9808, 0.8422, 0.9808, 0.9818, 0.8498, 0.9818, 0.8033, 0.9778, 0.7691, 0.9778, 0.8033, -4.995e-05, 0.7691, 0.9778, 0.7691, -4.947e-05, 0.8033, -4.995e-05, 0.9808, 0.9818, 0.8498, 0.9818, 0.9808, 0.8422, 0.8498, 0.9818, 0.8498, 0.8422, 0.9808, 0.8422, 0.7691, -4.947e-05, 0.8033, -4.995e-05, 0.7691, 0.9778, 0.8033, -4.995e-05, 0.8033, 0.9778, 0.7691, 0.9778, 0.7691, -4.947e-05, 0.7691, 0.9778, 0.8033, -4.995e-05, 0.7691, 0.9778, 0.8033, 0.9778, 0.8033, -4.995e-05, 0.7691, 0.9778, 0.7691, -4.947e-05, 0.8033, 0.9778, 0.7691, -4.947e-05, 0.8033, -4.995e-05, 0.8033, 0.9778])
me_ferro2_004.materials.append(mat_cercando_001)
me_ferro2_004.use_remesh_preserve_volume = False
me_ferro2_004.use_remesh_preserve_attributes = False
me_ferro2_004.use_mirror_vertex_groups = False
me_ferro2_004.update()
me_ferro_003 = bpy.data.meshes.new('Ferro.003')
me_ferro_003.from_pydata([(0.1459, 37.37, -1.306), (0.1459, 34.73, -1.306), (0.1459, 37.37, 1.504), (0.1459, 34.73, 1.504), (0.1459, 37.37, 1.504), (0.1459, 34.73, 1.504), (80.52, 37.37, 1.504), (80.52, 34.73, 1.504), (80.52, 37.37, 1.504), (80.52, 34.73, 1.504), (80.52, 37.37, -1.306), (80.52, 34.73, -1.306), (80.52, 37.37, -1.306), (80.52, 34.73, -1.306), (0.1459, 37.37, -1.306), (0.1459, 34.73, -1.306), (0.1459, 34.73, -1.306), (80.52, 34.73, -1.306), (0.1459, 34.73, 1.504), (80.52, 34.73, 1.504)], [], [(0, 1, 2), (1, 3, 2), (4, 5, 6), (5, 7, 6), (8, 9, 10), (9, 11, 10), (12, 13, 14), (13, 15, 14), (12, 14, 6), (14, 4, 6), (16, 17, 18), (17, 19, 18)])
_uv = me_ferro_003.uv_layers.new(name='UVMap')
_uv.uv.foreach_set('vector', [0.8498, 0.8422, 0.9808, 0.8422, 0.8498, 0.9818, 0.9808, 0.8422, 0.9808, 0.9818, 0.8498, 0.9818, 0.8033, 0.9778, 0.7691, 0.9778, 0.8033, -4.995e-05, 0.7691, 0.9778, 0.7691, -4.947e-05, 0.8033, -4.995e-05, 0.9808, 0.9818, 0.8498, 0.9818, 0.9808, 0.8422, 0.8498, 0.9818, 0.8498, 0.8422, 0.9808, 0.8422, 0.7691, -4.947e-05, 0.8033, -4.995e-05, 0.7691, 0.9778, 0.8033, -4.995e-05, 0.8033, 0.9778, 0.7691, 0.9778, 0.7691, -4.947e-05, 0.7691, 0.9778, 0.8033, -4.995e-05, 0.7691, 0.9778, 0.8033, 0.9778, 0.8033, -4.995e-05, 0.7691, 0.9778, 0.7691, -4.947e-05, 0.8033, 0.9778, 0.7691, -4.947e-05, 0.8033, -4.995e-05, 0.8033, 0.9778])
me_ferro_003.materials.append(mat_cercando_001)
me_ferro_003.use_remesh_preserve_volume = False
me_ferro_003.use_remesh_preserve_attributes = False
me_ferro_003.use_mirror_vertex_groups = False
me_ferro_003.update()
me_ferro2_003 = bpy.data.meshes.new('Ferro2.003')
me_ferro2_003.from_pydata([(0.1459, 19.71, -1.64), (0.1459, 17.07, -1.64), (0.1459, 19.71, 1.17), (0.1459, 17.07, 1.17), (0.1459, 19.71, 1.17), (0.1459, 17.07, 1.17), (80.52, 19.71, 1.17), (80.52, 17.07, 1.17), (80.52, 19.71, 1.17), (80.52, 17.07, 1.17), (80.52, 19.71, -1.64), (80.52, 17.07, -1.64), (80.52, 19.71, -1.64), (80.52, 17.07, -1.64), (0.1459, 19.71, -1.64), (0.1459, 17.07, -1.64), (0.1459, 17.07, -1.64), (80.52, 17.07, -1.64), (0.1459, 17.07, 1.17), (80.52, 17.07, 1.17)], [], [(0, 1, 2), (1, 3, 2), (4, 5, 6), (5, 7, 6), (8, 9, 10), (9, 11, 10), (12, 13, 14), (13, 15, 14), (12, 14, 6), (14, 4, 6), (16, 17, 18), (17, 19, 18)])
_uv = me_ferro2_003.uv_layers.new(name='UVMap')
_uv.uv.foreach_set('vector', [0.8498, 0.8422, 0.9808, 0.8422, 0.8498, 0.9818, 0.9808, 0.8422, 0.9808, 0.9818, 0.8498, 0.9818, 0.8033, 0.9778, 0.7691, 0.9778, 0.8033, -4.995e-05, 0.7691, 0.9778, 0.7691, -4.947e-05, 0.8033, -4.995e-05, 0.9808, 0.9818, 0.8498, 0.9818, 0.9808, 0.8422, 0.8498, 0.9818, 0.8498, 0.8422, 0.9808, 0.8422, 0.7691, -4.947e-05, 0.8033, -4.995e-05, 0.7691, 0.9778, 0.8033, -4.995e-05, 0.8033, 0.9778, 0.7691, 0.9778, 0.7691, -4.947e-05, 0.7691, 0.9778, 0.8033, -4.995e-05, 0.7691, 0.9778, 0.8033, 0.9778, 0.8033, -4.995e-05, 0.7691, 0.9778, 0.7691, -4.947e-05, 0.8033, 0.9778, 0.7691, -4.947e-05, 0.8033, -4.995e-05, 0.8033, 0.9778])
me_ferro2_003.materials.append(mat_cercando_001)
me_ferro2_003.use_remesh_preserve_volume = False
me_ferro2_003.use_remesh_preserve_attributes = False
me_ferro2_003.use_mirror_vertex_groups = False
me_ferro2_003.update()
me_cilindo_004 = bpy.data.meshes.new('Cilindo.004')
me_cilindo_004.from_pydata([(3.832, 0.05212, -7.868e-06), (1.916, 0.05212, 3.355), (2.98e-08, 0.05212, -7.868e-06), (3.832, 43.95, -7.868e-06), (2.98e-08, 43.95, -7.868e-06), (1.916, 43.95, 3.355), (3.832, 0.05212, -7.868e-06), (3.832, 43.95, -7.868e-06), (1.916, 0.05212, 3.355), (1.916, 43.95, 3.355), (-1.916, 0.05212, 3.355), (-1.916, 43.95, 3.355), (-1.916, 43.95, 3.355), (-1.916, 0.05212, 3.355), (-3.832, 0.05212, -7.868e-06), (-3.832, 43.95, -7.868e-06), (-3.832, 0.05212, -7.868e-06), (-3.832, 43.95, -7.868e-06), (-1.916, 0.05212, -3.355), (-1.916, 43.95, -3.355), (-1.916, 43.95, -3.355), (-1.916, 0.05212, -3.355), (1.916, 0.05212, -3.355), (1.916, 43.95, -3.355), (1.916, 0.05212, -3.355), (1.916, 43.95, -3.355), (1.916, 0.05212, -3.355), (1.916, 43.95, -3.355)], [], [(0, 1, 2), (3, 4, 5), (6, 7, 8), (7, 9, 8), (1, 10, 2), (5, 4, 11), (8, 9, 12), (8, 12, 13), (10, 14, 2), (11, 4, 15), (13, 12, 16), (12, 17, 16), (14, 18, 2), (15, 4, 19), (16, 17, 20), (16, 20, 21), (18, 22, 2), (19, 4, 23), (21, 20, 24), (20, 25, 24), (22, 0, 2), (23, 4, 3), (26, 27, 7), (26, 7, 6)])
_uv = me_cilindo_004.uv_layers.new(name='UVMap')
_uv.uv.foreach_set('vector', [0.2584, 0.8713, 0.1971, 0.9799, 0.136, 0.873, 0.01378, 0.873, 0.136, 0.873, 0.07504, 0.9783, 0.1471, 0.7306, 0.1471, 0.03061, 0.2643, 0.7306, 0.1471, 0.03061, 0.2643, 0.03061, 0.2643, 0.7306, 0.1971, 0.9799, 0.07504, 0.9783, 0.136, 0.873, 0.07504, 0.9783, 0.136, 0.873, 0.1971, 0.9799, 0.2643, 0.7306, 0.2643, 0.03061, 0.3799, 0.03061, 0.2643, 0.7306, 0.3799, 0.03061, 0.3799, 0.7306, 0.07504, 0.9783, 0.01378, 0.873, 0.136, 0.873, 0.1971, 0.9799, 0.136, 0.873, 0.2584, 0.8713, 0.3799, 0.7306, 0.3799, 0.03061, 0.4971, 0.7306, 0.3799, 0.03061, 0.4971, 0.03061, 0.4971, 0.7306, 0.01378, 0.873, 0.07488, 0.766, 0.136, 0.873, 0.2584, 0.8713, 0.136, 0.873, 0.1972, 0.7643, 0.4971, 0.7306, 0.4971, 0.03061, 0.6143, 0.03061, 0.4971, 0.7306, 0.6143, 0.03061, 0.6143, 0.7306, 0.07488, 0.766, 0.1972, 0.7643, 0.136, 0.873, 0.1972, 0.7643, 0.136, 0.873, 0.07488, 0.766, 0.6143, 0.7306, 0.6143, 0.03061, 0.7299, 0.7306, 0.6143, 0.03061, 0.7299, 0.03061, 0.7299, 0.7306, 0.1972, 0.7643, 0.2584, 0.8713, 0.136, 0.873, 0.07488, 0.766, 0.136, 0.873, 0.01378, 0.873, 0.02994, 0.7306, 0.02994, 0.03061, 0.1471, 0.03061, 0.02994, 0.7306, 0.1471, 0.03061, 0.1471, 0.7306])
me_cilindo_004.materials.append(mat_cercando_001)
me_cilindo_004.use_remesh_preserve_volume = False
me_cilindo_004.use_remesh_preserve_attributes = False
me_cilindo_004.use_mirror_vertex_groups = False
me_cilindo_004.update()
me_ferro_002 = bpy.data.meshes.new('Ferro.002')
me_ferro_002.from_pydata([(0.1459, 37.37, -1.306), (0.1459, 34.73, -1.306), (0.1459, 37.37, 1.504), (0.1459, 34.73, 1.504), (0.1459, 37.37, 1.504), (0.1459, 34.73, 1.504), (80.52, 37.37, 1.504), (80.52, 34.73, 1.504), (80.52, 37.37, 1.504), (80.52, 34.73, 1.504), (80.52, 37.37, -1.306), (80.52, 34.73, -1.306), (80.52, 37.37, -1.306), (80.52, 34.73, -1.306), (0.1459, 37.37, -1.306), (0.1459, 34.73, -1.306), (0.1459, 34.73, -1.306), (80.52, 34.73, -1.306), (0.1459, 34.73, 1.504), (80.52, 34.73, 1.504)], [], [(0, 1, 2), (1, 3, 2), (4, 5, 6), (5, 7, 6), (8, 9, 10), (9, 11, 10), (12, 13, 14), (13, 15, 14), (12, 14, 6), (14, 4, 6), (16, 17, 18), (17, 19, 18)])
_uv = me_ferro_002.uv_layers.new(name='UVMap')
_uv.uv.foreach_set('vector', [0.8498, 0.8422, 0.9808, 0.8422, 0.8498, 0.9818, 0.9808, 0.8422, 0.9808, 0.9818, 0.8498, 0.9818, 0.8033, 0.9778, 0.7691, 0.9778, 0.8033, -4.995e-05, 0.7691, 0.9778, 0.7691, -4.947e-05, 0.8033, -4.995e-05, 0.9808, 0.9818, 0.8498, 0.9818, 0.9808, 0.8422, 0.8498, 0.9818, 0.8498, 0.8422, 0.9808, 0.8422, 0.7691, -4.947e-05, 0.8033, -4.995e-05, 0.7691, 0.9778, 0.8033, -4.995e-05, 0.8033, 0.9778, 0.7691, 0.9778, 0.7691, -4.947e-05, 0.7691, 0.9778, 0.8033, -4.995e-05, 0.7691, 0.9778, 0.8033, 0.9778, 0.8033, -4.995e-05, 0.7691, 0.9778, 0.7691, -4.947e-05, 0.8033, 0.9778, 0.7691, -4.947e-05, 0.8033, -4.995e-05, 0.8033, 0.9778])
me_ferro_002.materials.append(mat_cercando_001)
me_ferro_002.use_remesh_preserve_volume = False
me_ferro_002.use_remesh_preserve_attributes = False
me_ferro_002.use_mirror_vertex_groups = False
me_ferro_002.update()
me_cilindo_003 = bpy.data.meshes.new('Cilindo.003')
me_cilindo_003.from_pydata([(3.832, 0.05212, -7.868e-06), (1.916, 0.05212, 3.355), (2.98e-08, 0.05212, -7.868e-06), (3.832, 43.95, -7.868e-06), (2.98e-08, 43.95, -7.868e-06), (1.916, 43.95, 3.355), (3.832, 0.05212, -7.868e-06), (3.832, 43.95, -7.868e-06), (1.916, 0.05212, 3.355), (1.916, 43.95, 3.355), (-1.916, 0.05212, 3.355), (-1.916, 43.95, 3.355), (-1.916, 43.95, 3.355), (-1.916, 0.05212, 3.355), (-3.832, 0.05212, -7.868e-06), (-3.832, 43.95, -7.868e-06), (-3.832, 0.05212, -7.868e-06), (-3.832, 43.95, -7.868e-06), (-1.916, 0.05212, -3.355), (-1.916, 43.95, -3.355), (-1.916, 43.95, -3.355), (-1.916, 0.05212, -3.355), (1.916, 0.05212, -3.355), (1.916, 43.95, -3.355), (1.916, 0.05212, -3.355), (1.916, 43.95, -3.355), (1.916, 0.05212, -3.355), (1.916, 43.95, -3.355)], [], [(0, 1, 2), (3, 4, 5), (6, 7, 8), (7, 9, 8), (1, 10, 2), (5, 4, 11), (8, 9, 12), (8, 12, 13), (10, 14, 2), (11, 4, 15), (13, 12, 16), (12, 17, 16), (14, 18, 2), (15, 4, 19), (16, 17, 20), (16, 20, 21), (18, 22, 2), (19, 4, 23), (21, 20, 24), (20, 25, 24), (22, 0, 2), (23, 4, 3), (26, 27, 7), (26, 7, 6)])
_uv = me_cilindo_003.uv_layers.new(name='UVMap')
_uv.uv.foreach_set('vector', [0.2584, 0.8713, 0.1971, 0.9799, 0.136, 0.873, 0.01378, 0.873, 0.136, 0.873, 0.07504, 0.9783, 0.1471, 0.7306, 0.1471, 0.03061, 0.2643, 0.7306, 0.1471, 0.03061, 0.2643, 0.03061, 0.2643, 0.7306, 0.1971, 0.9799, 0.07504, 0.9783, 0.136, 0.873, 0.07504, 0.9783, 0.136, 0.873, 0.1971, 0.9799, 0.2643, 0.7306, 0.2643, 0.03061, 0.3799, 0.03061, 0.2643, 0.7306, 0.3799, 0.03061, 0.3799, 0.7306, 0.07504, 0.9783, 0.01378, 0.873, 0.136, 0.873, 0.1971, 0.9799, 0.136, 0.873, 0.2584, 0.8713, 0.3799, 0.7306, 0.3799, 0.03061, 0.4971, 0.7306, 0.3799, 0.03061, 0.4971, 0.03061, 0.4971, 0.7306, 0.01378, 0.873, 0.07488, 0.766, 0.136, 0.873, 0.2584, 0.8713, 0.136, 0.873, 0.1972, 0.7643, 0.4971, 0.7306, 0.4971, 0.03061, 0.6143, 0.03061, 0.4971, 0.7306, 0.6143, 0.03061, 0.6143, 0.7306, 0.07488, 0.766, 0.1972, 0.7643, 0.136, 0.873, 0.1972, 0.7643, 0.136, 0.873, 0.07488, 0.766, 0.6143, 0.7306, 0.6143, 0.03061, 0.7299, 0.7306, 0.6143, 0.03061, 0.7299, 0.03061, 0.7299, 0.7306, 0.1972, 0.7643, 0.2584, 0.8713, 0.136, 0.873, 0.07488, 0.766, 0.136, 0.873, 0.01378, 0.873, 0.02994, 0.7306, 0.02994, 0.03061, 0.1471, 0.03061, 0.02994, 0.7306, 0.1471, 0.03061, 0.1471, 0.7306])
me_cilindo_003.materials.append(mat_cercando_001)
me_cilindo_003.use_remesh_preserve_volume = False
me_cilindo_003.use_remesh_preserve_attributes = False
me_cilindo_003.use_mirror_vertex_groups = False
me_cilindo_003.update()
me_muro_002 = bpy.data.meshes.new('Muro.002')
me_muro_002.from_pydata([(-62.68, 51.35, 12.3), (-62.68, -37.43, 12.3), (69.68, 51.35, 12.3), (69.68, -37.43, 12.3), (69.68, 51.35, 12.3), (69.68, -37.43, 12.3), (69.68, 51.35, 5.453), (69.68, -37.43, 5.453), (69.68, 51.35, 5.453), (69.68, -37.43, 5.453), (-62.68, 51.35, 5.453), (-62.68, -37.43, 5.453), (-62.68, 51.35, 5.453), (-62.68, -37.43, 5.453), (-62.68, 51.35, 12.3), (-62.68, -37.43, 12.3), (-62.68, 51.35, 5.453), (-62.68, 51.35, 12.3), (69.68, 51.35, 5.453), (69.68, 51.35, 12.3)], [], [(0, 1, 2), (1, 3, 2), (4, 5, 6), (5, 7, 6), (8, 9, 10), (9, 11, 10), (12, 13, 14), (13, 15, 14), (16, 17, 18), (17, 19, 18)])
_uv = me_muro_002.uv_layers.new(name='UVMap')
_uv.uv.foreach_set('vector', [0.1581, 0.5116, 0.1572, 0.9852, 0.8602, 0.5088, 0.1572, 0.9852, 0.8542, 0.9852, 0.8602, 0.5088, 0.1572, 0.0118, 0.1572, 0.4749, 0.1194, 0.01434, 0.1572, 0.4749, 0.1194, 0.478, 0.1194, 0.01434, 0.8542, 0.0118, 0.8542, 0.4749, 0.1572, 0.0118, 0.8542, 0.4749, 0.1572, 0.4749, 0.1572, 0.0118, 0.1224, 0.5116, 0.1194, 0.9873, 0.1581, 0.5116, 0.1194, 0.9873, 0.1572, 0.9852, 0.1581, 0.5116, 0.1572, 0.5109, 0.1572, 0.4749, 0.8542, 0.5109, 0.1572, 0.4749, 0.8542, 0.4749, 0.8542, 0.5109])
me_muro_002.materials.append(mat_murando)
me_muro_002.use_remesh_preserve_volume = False
me_muro_002.use_remesh_preserve_attributes = False
me_muro_002.use_mirror_vertex_groups = False
me_muro_002.update()
me_ferro_001 = bpy.data.meshes.new('Ferro.001')
me_ferro_001.from_pydata([(0.1459, 37.37, -1.306), (0.1459, 34.73, -1.306), (0.1459, 37.37, 1.504), (0.1459, 34.73, 1.504), (0.1459, 37.37, 1.504), (0.1459, 34.73, 1.504), (80.52, 37.37, 1.504), (80.52, 34.73, 1.504), (80.52, 37.37, 1.504), (80.52, 34.73, 1.504), (80.52, 37.37, -1.306), (80.52, 34.73, -1.306), (80.52, 37.37, -1.306), (80.52, 34.73, -1.306), (0.1459, 37.37, -1.306), (0.1459, 34.73, -1.306), (0.1459, 34.73, -1.306), (80.52, 34.73, -1.306), (0.1459, 34.73, 1.504), (80.52, 34.73, 1.504)], [], [(0, 1, 2), (1, 3, 2), (4, 5, 6), (5, 7, 6), (8, 9, 10), (9, 11, 10), (12, 13, 14), (13, 15, 14), (12, 14, 6), (14, 4, 6), (16, 17, 18), (17, 19, 18)])
_uv = me_ferro_001.uv_layers.new(name='UVMap')
_uv.uv.foreach_set('vector', [0.8498, 0.8422, 0.9808, 0.8422, 0.8498, 0.9818, 0.9808, 0.8422, 0.9808, 0.9818, 0.8498, 0.9818, 0.8033, 0.9778, 0.7691, 0.9778, 0.8033, -4.995e-05, 0.7691, 0.9778, 0.7691, -4.947e-05, 0.8033, -4.995e-05, 0.9808, 0.9818, 0.8498, 0.9818, 0.9808, 0.8422, 0.8498, 0.9818, 0.8498, 0.8422, 0.9808, 0.8422, 0.7691, -4.947e-05, 0.8033, -4.995e-05, 0.7691, 0.9778, 0.8033, -4.995e-05, 0.8033, 0.9778, 0.7691, 0.9778, 0.7691, -4.947e-05, 0.7691, 0.9778, 0.8033, -4.995e-05, 0.7691, 0.9778, 0.8033, 0.9778, 0.8033, -4.995e-05, 0.7691, 0.9778, 0.7691, -4.947e-05, 0.8033, 0.9778, 0.7691, -4.947e-05, 0.8033, -4.995e-05, 0.8033, 0.9778])
me_ferro_001.materials.append(mat_cercando_001)
me_ferro_001.use_remesh_preserve_volume = False
me_ferro_001.use_remesh_preserve_attributes = False
me_ferro_001.use_mirror_vertex_groups = False
me_ferro_001.update()
me_cilindo_002 = bpy.data.meshes.new('Cilindo.002')
me_cilindo_002.from_pydata([(3.832, 0.05212, -7.868e-06), (1.916, 0.05212, 3.355), (2.98e-08, 0.05212, -7.868e-06), (3.832, 43.95, -7.868e-06), (2.98e-08, 43.95, -7.868e-06), (1.916, 43.95, 3.355), (3.832, 0.05212, -7.868e-06), (3.832, 43.95, -7.868e-06), (1.916, 0.05212, 3.355), (1.916, 43.95, 3.355), (-1.916, 0.05212, 3.355), (-1.916, 43.95, 3.355), (-1.916, 43.95, 3.355), (-1.916, 0.05212, 3.355), (-3.832, 0.05212, -7.868e-06), (-3.832, 43.95, -7.868e-06), (-3.832, 0.05212, -7.868e-06), (-3.832, 43.95, -7.868e-06), (-1.916, 0.05212, -3.355), (-1.916, 43.95, -3.355), (-1.916, 43.95, -3.355), (-1.916, 0.05212, -3.355), (1.916, 0.05212, -3.355), (1.916, 43.95, -3.355), (1.916, 0.05212, -3.355), (1.916, 43.95, -3.355), (1.916, 0.05212, -3.355), (1.916, 43.95, -3.355)], [], [(0, 1, 2), (3, 4, 5), (6, 7, 8), (7, 9, 8), (1, 10, 2), (5, 4, 11), (8, 9, 12), (8, 12, 13), (10, 14, 2), (11, 4, 15), (13, 12, 16), (12, 17, 16), (14, 18, 2), (15, 4, 19), (16, 17, 20), (16, 20, 21), (18, 22, 2), (19, 4, 23), (21, 20, 24), (20, 25, 24), (22, 0, 2), (23, 4, 3), (26, 27, 7), (26, 7, 6)])
_uv = me_cilindo_002.uv_layers.new(name='UVMap')
_uv.uv.foreach_set('vector', [0.2584, 0.8713, 0.1971, 0.9799, 0.136, 0.873, 0.01378, 0.873, 0.136, 0.873, 0.07504, 0.9783, 0.1471, 0.7306, 0.1471, 0.03061, 0.2643, 0.7306, 0.1471, 0.03061, 0.2643, 0.03061, 0.2643, 0.7306, 0.1971, 0.9799, 0.07504, 0.9783, 0.136, 0.873, 0.07504, 0.9783, 0.136, 0.873, 0.1971, 0.9799, 0.2643, 0.7306, 0.2643, 0.03061, 0.3799, 0.03061, 0.2643, 0.7306, 0.3799, 0.03061, 0.3799, 0.7306, 0.07504, 0.9783, 0.01378, 0.873, 0.136, 0.873, 0.1971, 0.9799, 0.136, 0.873, 0.2584, 0.8713, 0.3799, 0.7306, 0.3799, 0.03061, 0.4971, 0.7306, 0.3799, 0.03061, 0.4971, 0.03061, 0.4971, 0.7306, 0.01378, 0.873, 0.07488, 0.766, 0.136, 0.873, 0.2584, 0.8713, 0.136, 0.873, 0.1972, 0.7643, 0.4971, 0.7306, 0.4971, 0.03061, 0.6143, 0.03061, 0.4971, 0.7306, 0.6143, 0.03061, 0.6143, 0.7306, 0.07488, 0.766, 0.1972, 0.7643, 0.136, 0.873, 0.1972, 0.7643, 0.136, 0.873, 0.07488, 0.766, 0.6143, 0.7306, 0.6143, 0.03061, 0.7299, 0.7306, 0.6143, 0.03061, 0.7299, 0.03061, 0.7299, 0.7306, 0.1972, 0.7643, 0.2584, 0.8713, 0.136, 0.873, 0.07488, 0.766, 0.136, 0.873, 0.01378, 0.873, 0.02994, 0.7306, 0.02994, 0.03061, 0.1471, 0.03061, 0.02994, 0.7306, 0.1471, 0.03061, 0.1471, 0.7306])
me_cilindo_002.materials.append(mat_cercando_001)
me_cilindo_002.use_remesh_preserve_volume = False
me_cilindo_002.use_remesh_preserve_attributes = False
me_cilindo_002.use_mirror_vertex_groups = False
me_cilindo_002.update()
me_ferro2_001 = bpy.data.meshes.new('Ferro2.001')
me_ferro2_001.from_pydata([(0.1459, 19.71, -1.64), (0.1459, 17.07, -1.64), (0.1459, 19.71, 1.17), (0.1459, 17.07, 1.17), (0.1459, 19.71, 1.17), (0.1459, 17.07, 1.17), (80.52, 19.71, 1.17), (80.52, 17.07, 1.17), (80.52, 19.71, 1.17), (80.52, 17.07, 1.17), (80.52, 19.71, -1.64), (80.52, 17.07, -1.64), (80.52, 19.71, -1.64), (80.52, 17.07, -1.64), (0.1459, 19.71, -1.64), (0.1459, 17.07, -1.64), (0.1459, 17.07, -1.64), (80.52, 17.07, -1.64), (0.1459, 17.07, 1.17), (80.52, 17.07, 1.17)], [], [(0, 1, 2), (1, 3, 2), (4, 5, 6), (5, 7, 6), (8, 9, 10), (9, 11, 10), (12, 13, 14), (13, 15, 14), (12, 14, 6), (14, 4, 6), (16, 17, 18), (17, 19, 18)])
_uv = me_ferro2_001.uv_layers.new(name='UVMap')
_uv.uv.foreach_set('vector', [0.8498, 0.8422, 0.9808, 0.8422, 0.8498, 0.9818, 0.9808, 0.8422, 0.9808, 0.9818, 0.8498, 0.9818, 0.8033, 0.9778, 0.7691, 0.9778, 0.8033, -4.995e-05, 0.7691, 0.9778, 0.7691, -4.947e-05, 0.8033, -4.995e-05, 0.9808, 0.9818, 0.8498, 0.9818, 0.9808, 0.8422, 0.8498, 0.9818, 0.8498, 0.8422, 0.9808, 0.8422, 0.7691, -4.947e-05, 0.8033, -4.995e-05, 0.7691, 0.9778, 0.8033, -4.995e-05, 0.8033, 0.9778, 0.7691, 0.9778, 0.7691, -4.947e-05, 0.7691, 0.9778, 0.8033, -4.995e-05, 0.7691, 0.9778, 0.8033, 0.9778, 0.8033, -4.995e-05, 0.7691, 0.9778, 0.7691, -4.947e-05, 0.8033, 0.9778, 0.7691, -4.947e-05, 0.8033, -4.995e-05, 0.8033, 0.9778])
me_ferro2_001.materials.append(mat_cercando_001)
me_ferro2_001.use_remesh_preserve_volume = False
me_ferro2_001.use_remesh_preserve_attributes = False
me_ferro2_001.use_mirror_vertex_groups = False
me_ferro2_001.update()
me_muro = bpy.data.meshes.new('Muro')
me_muro.from_pydata([(-62.68, 51.35, 12.3), (-62.68, -37.43, 12.3), (69.68, 51.35, 12.3), (69.68, -37.43, 12.3), (69.68, 51.35, 12.3), (69.68, -37.43, 12.3), (69.68, 51.35, 5.453), (69.68, -37.43, 5.453), (69.68, 51.35, 5.453), (69.68, -37.43, 5.453), (-62.68, 51.35, 5.453), (-62.68, -37.43, 5.453), (-62.68, 51.35, 5.453), (-62.68, -37.43, 5.453), (-62.68, 51.35, 12.3), (-62.68, -37.43, 12.3), (-62.68, 51.35, 5.453), (-62.68, 51.35, 12.3), (69.68, 51.35, 5.453), (69.68, 51.35, 12.3)], [], [(0, 1, 2), (1, 3, 2), (4, 5, 6), (5, 7, 6), (8, 9, 10), (9, 11, 10), (12, 13, 14), (13, 15, 14), (16, 17, 18), (17, 19, 18)])
_uv = me_muro.uv_layers.new(name='UVMap')
_uv.uv.foreach_set('vector', [0.1581, 0.5116, 0.1572, 0.9852, 0.8602, 0.5088, 0.1572, 0.9852, 0.8542, 0.9852, 0.8602, 0.5088, 0.1572, 0.0118, 0.1572, 0.4749, 0.1194, 0.01434, 0.1572, 0.4749, 0.1194, 0.478, 0.1194, 0.01434, 0.8542, 0.0118, 0.8542, 0.4749, 0.1572, 0.0118, 0.8542, 0.4749, 0.1572, 0.4749, 0.1572, 0.0118, 0.1224, 0.5116, 0.1194, 0.9873, 0.1581, 0.5116, 0.1194, 0.9873, 0.1572, 0.9852, 0.1581, 0.5116, 0.1572, 0.5109, 0.1572, 0.4749, 0.8542, 0.5109, 0.1572, 0.4749, 0.8542, 0.4749, 0.8542, 0.5109])
me_muro.materials.append(mat_murando)
me_muro.use_remesh_preserve_volume = False
me_muro.use_remesh_preserve_attributes = False
me_muro.use_mirror_vertex_groups = False
me_muro.update()
me_ferro2 = bpy.data.meshes.new('Ferro2')
me_ferro2.from_pydata([(0.1459, 19.71, -1.64), (0.1459, 17.07, -1.64), (0.1459, 19.71, 1.17), (0.1459, 17.07, 1.17), (0.1459, 19.71, 1.17), (0.1459, 17.07, 1.17), (80.52, 19.71, 1.17), (80.52, 17.07, 1.17), (80.52, 19.71, 1.17), (80.52, 17.07, 1.17), (80.52, 19.71, -1.64), (80.52, 17.07, -1.64), (80.52, 19.71, -1.64), (80.52, 17.07, -1.64), (0.1459, 19.71, -1.64), (0.1459, 17.07, -1.64), (0.1459, 17.07, -1.64), (80.52, 17.07, -1.64), (0.1459, 17.07, 1.17), (80.52, 17.07, 1.17)], [], [(0, 1, 2), (1, 3, 2), (4, 5, 6), (5, 7, 6), (8, 9, 10), (9, 11, 10), (12, 13, 14), (13, 15, 14), (12, 14, 6), (14, 4, 6), (16, 17, 18), (17, 19, 18)])
_uv = me_ferro2.uv_layers.new(name='UVMap')
_uv.uv.foreach_set('vector', [0.8498, 0.8422, 0.9808, 0.8422, 0.8498, 0.9818, 0.9808, 0.8422, 0.9808, 0.9818, 0.8498, 0.9818, 0.8033, 0.9778, 0.7691, 0.9778, 0.8033, -4.995e-05, 0.7691, 0.9778, 0.7691, -4.947e-05, 0.8033, -4.995e-05, 0.9808, 0.9818, 0.8498, 0.9818, 0.9808, 0.8422, 0.8498, 0.9818, 0.8498, 0.8422, 0.9808, 0.8422, 0.7691, -4.947e-05, 0.8033, -4.995e-05, 0.7691, 0.9778, 0.8033, -4.995e-05, 0.8033, 0.9778, 0.7691, 0.9778, 0.7691, -4.947e-05, 0.7691, 0.9778, 0.8033, -4.995e-05, 0.7691, 0.9778, 0.8033, 0.9778, 0.8033, -4.995e-05, 0.7691, 0.9778, 0.7691, -4.947e-05, 0.8033, 0.9778, 0.7691, -4.947e-05, 0.8033, -4.995e-05, 0.8033, 0.9778])
me_ferro2.materials.append(mat_cercando_001)
me_ferro2.use_remesh_preserve_volume = False
me_ferro2.use_remesh_preserve_attributes = False
me_ferro2.use_mirror_vertex_groups = False
me_ferro2.update()

# ---- objects
ob_ferro_010 = bpy.data.objects.new('Ferro.010', me_ferro_010)
ob_cilindo_010 = bpy.data.objects.new('Cilindo.010', me_cilindo_011)
ob_ferro2_010 = bpy.data.objects.new('Ferro2.010', me_ferro2_010)
ob_ferro_009 = bpy.data.objects.new('Ferro.009', me_ferro_009)
ob_ferro2_009 = bpy.data.objects.new('Ferro2.009', me_ferro2_009)
ob_cilindo_009 = bpy.data.objects.new('Cilindo.009', me_cilindo_010)
ob_ferro_008 = bpy.data.objects.new('Ferro.008', me_ferro_008)
ob_cilindo_008 = bpy.data.objects.new('Cilindo.008', me_cilindo_009)
ob_ferro2_008 = bpy.data.objects.new('Ferro2.008', me_ferro2_008)
ob_ferro_007 = bpy.data.objects.new('Ferro.007', me_ferro_007)
ob_ferro2_007 = bpy.data.objects.new('Ferro2.007', me_ferro2_007)
ob_cilindo_007 = bpy.data.objects.new('Cilindo.007', me_cilindo_008)
ob_ferro_006 = bpy.data.objects.new('Ferro.006', me_ferro_006)
ob_cilindo_006 = bpy.data.objects.new('Cilindo.006', me_cilindo_007)
ob_ferro2_006 = bpy.data.objects.new('Ferro2.006', me_ferro2_006)
ob_ferro_005 = bpy.data.objects.new('Ferro.005', me_ferro_005)
ob_ferro2_005 = bpy.data.objects.new('Ferro2.005', me_ferro2_005)
ob_cilindo_005 = bpy.data.objects.new('Cilindo.005', me_cilindo_006)
ob_ferro_004 = bpy.data.objects.new('Ferro.004', me_ferro_004)
ob_cilindo_004 = bpy.data.objects.new('Cilindo.004', me_cilindo_005)
ob_ferro2_004 = bpy.data.objects.new('Ferro2.004', me_ferro2_004)
ob_ferro_003 = bpy.data.objects.new('Ferro.003', me_ferro_003)
ob_ferro2_003 = bpy.data.objects.new('Ferro2.003', me_ferro2_003)
ob_cilindo_003 = bpy.data.objects.new('Cilindo.003', me_cilindo_004)
ob_ferro_002 = bpy.data.objects.new('Ferro.002', me_ferro_002)
ob_cilindo_002 = bpy.data.objects.new('Cilindo.002', me_cilindo_003)
ob_muro_001 = bpy.data.objects.new('Muro.001', me_muro_002)
ob_ferro_001 = bpy.data.objects.new('Ferro.001', me_ferro_001)
ob_cilindo_001 = bpy.data.objects.new('Cilindo.001', me_cilindo_002)
ob_ferro2_001 = bpy.data.objects.new('Ferro2.001', me_ferro2_001)
ob_muro = bpy.data.objects.new('Muro', me_muro)
ob_ferro2 = bpy.data.objects.new('Ferro2', me_ferro2)
ob_lamp = bpy.data.objects.new('Lamp', light_lamp)
ob_camera = bpy.data.objects.new('Camera', cam_camera)

# ---- transforms, parenting, visibility, modifiers, constraints
ob_ferro_010.location = (-5.215, 2.752, 0.0)
ob_ferro_010.rotation_euler = (1.559, -0.03421, -6.191)
ob_ferro_010.scale = (0.03157, 0.03157, 0.03157)
ob_ferro_010.lineart.crease_threshold = 0.0
ob_cilindo_010.parent = ob_ferro_010
ob_cilindo_010.matrix_parent_inverse = Matrix(((10.0, 0.0, 0.0, 0.0), (0.0, 10.0, 0.0, 0.0), (0.0, 0.0, 10.0, 0.0), (0.0, 0.0, 0.0, 1.0)))
ob_cilindo_010.location = (0.0, 0.0, 0.0)
ob_cilindo_010.scale = (0.1, 0.1, 0.1)
ob_cilindo_010.lineart.crease_threshold = 0.0
ob_ferro2_010.parent = ob_ferro_010
ob_ferro2_010.matrix_parent_inverse = Matrix(((10.0, 0.0, 0.0, 0.0), (0.0, 10.0, 0.0, 0.0), (0.0, 0.0, 10.0, 0.0), (0.0, 0.0, 0.0, 1.0)))
ob_ferro2_010.location = (0.0, 0.0, 0.0)
ob_ferro2_010.scale = (0.1, 0.1, 0.1)
ob_ferro2_010.lineart.crease_threshold = 0.0
ob_ferro_009.location = (-7.075, 0.8932, 0.0)
ob_ferro_009.rotation_euler = (1.559, -0.03421, -5.477)
ob_ferro_009.scale = (0.03157, 0.03157, 0.03157)
ob_ferro_009.lineart.crease_threshold = 0.0
ob_ferro2_009.parent = ob_ferro_009
ob_ferro2_009.matrix_parent_inverse = Matrix(((10.0, 0.0, 0.0, 0.0), (0.0, 10.0, 0.0, 0.0), (0.0, 0.0, 10.0, 0.0), (0.0, 0.0, 0.0, 1.0)))
ob_ferro2_009.location = (0.0, 0.0, 0.0)
ob_ferro2_009.scale = (0.1, 0.1, 0.1)
ob_ferro2_009.lineart.crease_threshold = 0.0
ob_cilindo_009.parent = ob_ferro_009
ob_cilindo_009.matrix_parent_inverse = Matrix(((10.0, 0.0, 0.0, 0.0), (0.0, 10.0, 0.0, 0.0), (0.0, 0.0, 10.0, 0.0), (0.0, 0.0, 0.0, 1.0)))
ob_cilindo_009.location = (0.0, 0.0, 0.0)
ob_cilindo_009.scale = (0.1, 0.1, 0.1)
ob_cilindo_009.lineart.crease_threshold = 0.0
ob_ferro_008.location = (-7.62, -1.543, 0.0)
ob_ferro_008.rotation_euler = (1.559, -0.03421, -4.915)
ob_ferro_008.scale = (0.03157, 0.03157, 0.03157)
ob_ferro_008.lineart.crease_threshold = 0.0
ob_cilindo_008.parent = ob_ferro_008
ob_cilindo_008.matrix_parent_inverse = Matrix(((10.0, 0.0, 0.0, 0.0), (0.0, 10.0, 0.0, 0.0), (0.0, 0.0, 10.0, 0.0), (0.0, 0.0, 0.0, 1.0)))
ob_cilindo_008.location = (0.0, 0.0, 0.0)
ob_cilindo_008.scale = (0.1, 0.1, 0.1)
ob_cilindo_008.lineart.crease_threshold = 0.0
ob_ferro2_008.parent = ob_ferro_008
ob_ferro2_008.matrix_parent_inverse = Matrix(((10.0, 0.0, 0.0, 0.0), (0.0, 10.0, 0.0, 0.0), (0.0, 0.0, 10.0, 0.0), (0.0, 0.0, 0.0, 1.0)))
ob_ferro2_008.location = (0.0, 0.0, 0.0)
ob_ferro2_008.scale = (0.1, 0.1, 0.1)
ob_ferro2_008.lineart.crease_threshold = 0.0
ob_ferro_007.location = (-6.401, -3.787, 0.0)
ob_ferro_007.rotation_euler = (1.559, -0.03421, -4.199)
ob_ferro_007.scale = (0.03157, 0.03157, 0.03157)
ob_ferro_007.lineart.crease_threshold = 0.0
ob_ferro2_007.parent = ob_ferro_007
ob_ferro2_007.matrix_parent_inverse = Matrix(((10.0, 0.0, 0.0, 0.0), (0.0, 10.0, 0.0, 0.0), (0.0, 0.0, 10.0, 0.0), (0.0, 0.0, 0.0, 1.0)))
ob_ferro2_007.location = (0.0, 0.0, 0.0)
ob_ferro2_007.scale = (0.1, 0.1, 0.1)
ob_ferro2_007.lineart.crease_threshold = 0.0
ob_cilindo_007.parent = ob_ferro_007
ob_cilindo_007.matrix_parent_inverse = Matrix(((10.0, 0.0, 0.0, 0.0), (0.0, 10.0, 0.0, 0.0), (0.0, 0.0, 10.0, 0.0), (0.0, 0.0, 0.0, 1.0)))
ob_cilindo_007.location = (0.0, 0.0, 0.0)
ob_cilindo_007.scale = (0.1, 0.1, 0.1)
ob_cilindo_007.lineart.crease_threshold = 0.0
ob_ferro_006.location = (-4.029, -4.364, 0.0)
ob_ferro_006.rotation_euler = (1.559, -0.03421, -3.364)
ob_ferro_006.scale = (0.03157, 0.03157, 0.03157)
ob_ferro_006.lineart.crease_threshold = 0.0
ob_cilindo_006.parent = ob_ferro_006
ob_cilindo_006.matrix_parent_inverse = Matrix(((10.0, 0.0, 0.0, 0.0), (0.0, 10.0, 0.0, 0.0), (0.0, 0.0, 10.0, 0.0), (0.0, 0.0, 0.0, 1.0)))
ob_cilindo_006.location = (0.0, 0.0, 0.0)
ob_cilindo_006.scale = (0.1, 0.1, 0.1)
ob_cilindo_006.lineart.crease_threshold = 0.0
ob_ferro2_006.parent = ob_ferro_006
ob_ferro2_006.matrix_parent_inverse = Matrix(((10.0, 0.0, 0.0, 0.0), (0.0, 10.0, 0.0, 0.0), (0.0, 0.0, 10.0, 0.0), (0.0, 0.0, 0.0, 1.0)))
ob_ferro2_006.location = (0.0, 0.0, 0.0)
ob_ferro2_006.scale = (0.1, 0.1, 0.1)
ob_ferro2_006.lineart.crease_threshold = 0.0
ob_ferro_005.location = (-1.625, -3.531, 0.0)
ob_ferro_005.rotation_euler = (1.559, -0.03421, -2.794)
ob_ferro_005.scale = (0.03157, 0.03157, 0.03157)
ob_ferro_005.lineart.crease_threshold = 0.0
ob_ferro2_005.parent = ob_ferro_005
ob_ferro2_005.matrix_parent_inverse = Matrix(((10.0, 0.0, 0.0, 0.0), (0.0, 10.0, 0.0, 0.0), (0.0, 0.0, 10.0, 0.0), (0.0, 0.0, 0.0, 1.0)))
ob_ferro2_005.location = (0.0, 0.0, 0.0)
ob_ferro2_005.scale = (0.1, 0.1, 0.1)
ob_ferro2_005.lineart.crease_threshold = 0.0
ob_cilindo_005.parent = ob_ferro_005
ob_cilindo_005.matrix_parent_inverse = Matrix(((10.0, 0.0, 0.0, 0.0), (0.0, 10.0, 0.0, 0.0), (0.0, 0.0, 10.0, 0.0), (0.0, 0.0, 0.0, 1.0)))
ob_cilindo_005.location = (0.0, 0.0, 0.0)
ob_cilindo_005.scale = (0.1, 0.1, 0.1)
ob_cilindo_005.lineart.crease_threshold = 0.0
ob_ferro_004.location = (-0.651, -1.515, 0.0)
ob_ferro_004.rotation_euler = (1.559, -0.03421, -1.988)
ob_ferro_004.scale = (0.03157, 0.03157, 0.03157)
ob_ferro_004.lineart.crease_threshold = 0.0
ob_cilindo_004.parent = ob_ferro_004
ob_cilindo_004.matrix_parent_inverse = Matrix(((10.0, 0.0, 0.0, 0.0), (0.0, 10.0, 0.0, 0.0), (0.0, 0.0, 10.0, 0.0), (0.0, 0.0, 0.0, 1.0)))
ob_cilindo_004.location = (0.0, 0.0, 0.0)
ob_cilindo_004.scale = (0.1, 0.1, 0.1)
ob_cilindo_004.lineart.crease_threshold = 0.0
ob_ferro2_004.parent = ob_ferro_004
ob_ferro2_004.matrix_parent_inverse = Matrix(((10.0, 0.0, 0.0, 0.0), (0.0, 10.0, 0.0, 0.0), (0.0, 0.0, 10.0, 0.0), (0.0, 0.0, 0.0, 1.0)))
ob_ferro2_004.location = (0.0, 0.0, 0.0)
ob_ferro2_004.scale = (0.1, 0.1, 0.1)
ob_ferro2_004.lineart.crease_threshold = 0.0
ob_ferro_003.location = (-0.8983, 1.004, 0.0)
ob_ferro_003.rotation_euler = (1.559, -0.03421, -1.449)
ob_ferro_003.scale = (0.03157, 0.03157, 0.03157)
ob_ferro_003.lineart.crease_threshold = 0.0
ob_ferro2_003.parent = ob_ferro_003
ob_ferro2_003.matrix_parent_inverse = Matrix(((10.0, 0.0, 0.0, 0.0), (0.0, 10.0, 0.0, 0.0), (0.0, 0.0, 10.0, 0.0), (0.0, 0.0, 0.0, 1.0)))
ob_ferro2_003.location = (0.0, 0.0, 0.0)
ob_ferro2_003.scale = (0.1, 0.1, 0.1)
ob_ferro2_003.lineart.crease_threshold = 0.0
ob_cilindo_003.parent = ob_ferro_003
ob_cilindo_003.matrix_parent_inverse = Matrix(((10.0, 0.0, 0.0, 0.0), (0.0, 10.0, 0.0, 0.0), (0.0, 0.0, 10.0, 0.0), (0.0, 0.0, 0.0, 1.0)))
ob_cilindo_003.location = (0.0, 0.0, 0.0)
ob_cilindo_003.scale = (0.1, 0.1, 0.1)
ob_cilindo_003.lineart.crease_threshold = 0.0
ob_ferro_002.location = (-0.1414, 0.8485, 0.0)
ob_ferro_002.rotation_euler = (1.559, -0.03421, -1.449)
ob_ferro_002.scale = (0.03157, 0.03157, 0.03157)
ob_ferro_002.lineart.crease_threshold = 0.0
ob_cilindo_002.parent = ob_ferro_002
ob_cilindo_002.matrix_parent_inverse = Matrix(((10.0, 0.0, 0.0, 0.0), (0.0, 10.0, 0.0, 0.0), (0.0, 0.0, 10.0, 0.0), (0.0, 0.0, 0.0, 1.0)))
ob_cilindo_002.location = (-0.7806, -0.0004475, 2.32)
ob_cilindo_002.scale = (0.1, 0.1, 0.1)
ob_cilindo_002.lineart.crease_threshold = 0.0
ob_muro_001.location = (-0.8065, 0.5621, 0.549)
ob_muro_001.scale = (-0.1064, -0.1064, -0.1064)
ob_muro_001.lineart.crease_threshold = 0.0
ob_ferro_001.location = (-2.594, 2.96, 0.0)
ob_ferro_001.rotation_euler = (1.559, -0.03421, -0.8177)
ob_ferro_001.scale = (0.03157, 0.03157, 0.03157)
ob_ferro_001.lineart.crease_threshold = 0.0
ob_cilindo_001.parent = ob_ferro_001
ob_cilindo_001.matrix_parent_inverse = Matrix(((10.0, 0.0, 0.0, 0.0), (0.0, 10.0, 0.0, 0.0), (0.0, 0.0, 10.0, 0.0), (0.0, 0.0, 0.0, 1.0)))
ob_cilindo_001.location = (0.0, 0.0, 0.0)
ob_cilindo_001.scale = (0.1, 0.1, 0.1)
ob_cilindo_001.lineart.crease_threshold = 0.0
ob_ferro2_001.parent = ob_ferro_001
ob_ferro2_001.matrix_parent_inverse = Matrix(((10.0, 0.0, 0.0, 0.0), (0.0, 10.0, 0.0, 0.0), (0.0, 0.0, 10.0, 0.0), (0.0, 0.0, 0.0, 1.0)))
ob_ferro2_001.location = (0.0, 0.0, 0.0)
ob_ferro2_001.scale = (0.1, 0.1, 0.1)
ob_ferro2_001.lineart.crease_threshold = 0.0
ob_muro.location = (-0.8065, 0.5621, 0.549)
ob_muro.scale = (-0.1064, -0.1064, -0.1064)
ob_muro.lineart.crease_threshold = 0.0
ob_ferro2.location = (0.0, 0.0, 0.0)
ob_ferro2.scale = (0.1, 0.1, 0.1)
ob_ferro2.lineart.crease_threshold = 0.0
ob_lamp.location = (4.076, 1.005, 6.452)
ob_lamp.rotation_euler = (0.6503, 0.05522, 1.866)
ob_lamp.lock_rotations_4d = False
ob_lamp.empty_display_type = 'ARROWS'
ob_lamp.color = (0.0, 0.0, 0.0, 0.0)
ob_lamp.lineart.crease_threshold = 0.0
ob_camera.location = (6.073, -7.583, 5.94)
ob_camera.rotation_euler = (1.109, 0.01082, 0.8149)
ob_camera.lock_rotations_4d = False
ob_camera.empty_display_type = 'ARROWS'
ob_camera.color = (0.0, 0.0, 0.0, 0.0)
ob_camera.display_type = 'WIRE'
ob_camera.lineart.crease_threshold = 0.0

# ---- collection membership
col_collection_1.objects.link(ob_ferro_010)
col_collection_1.objects.link(ob_cilindo_010)
col_collection_1.objects.link(ob_ferro2_010)
col_collection_1.objects.link(ob_ferro_009)
col_collection_1.objects.link(ob_ferro2_009)
col_collection_1.objects.link(ob_cilindo_009)
col_collection_1.objects.link(ob_ferro_008)
col_collection_1.objects.link(ob_cilindo_008)
col_collection_1.objects.link(ob_ferro2_008)
col_collection_1.objects.link(ob_ferro_007)
col_collection_1.objects.link(ob_ferro2_007)
col_collection_1.objects.link(ob_cilindo_007)
col_collection_1.objects.link(ob_ferro_006)
col_collection_1.objects.link(ob_cilindo_006)
col_collection_1.objects.link(ob_ferro2_006)
col_collection_1.objects.link(ob_ferro_005)
col_collection_1.objects.link(ob_ferro2_005)
col_collection_1.objects.link(ob_cilindo_005)
col_collection_1.objects.link(ob_ferro_004)
col_collection_1.objects.link(ob_cilindo_004)
col_collection_1.objects.link(ob_ferro2_004)
col_collection_1.objects.link(ob_ferro_003)
col_collection_1.objects.link(ob_ferro2_003)
col_collection_1.objects.link(ob_cilindo_003)
col_collection_1.objects.link(ob_ferro_002)
col_collection_1.objects.link(ob_cilindo_002)
col_collection_1.objects.link(ob_muro_001)
col_collection_1.objects.link(ob_ferro_001)
col_collection_1.objects.link(ob_cilindo_001)
col_collection_1.objects.link(ob_ferro2_001)
col_collection_1.objects.link(ob_muro)
col_collection_1.objects.link(ob_ferro2)
col_collection_1.objects.link(ob_lamp)
col_collection_1.objects.link(ob_camera)

# ---- scene / render settings (as saved in the file)
scene.camera = ob_camera
scene.frame_start = 1; scene.frame_end = 250; scene.frame_set(1)
scene.render.engine = 'BLENDER_EEVEE_NEXT'
scene.render.resolution_percentage = 50
scene.render.dither_intensity = 0.0
scene.cycles.use_denoising = False
scene.cycles.samples = 10
scene.cycles.sampling_pattern = 'TABULATED_SOBOL'
scene.cycles.light_sampling_threshold = 0.0
scene.cycles.use_adaptive_sampling = False
scene.cycles.use_light_tree = False
scene.cycles.blur_glossy = 0.0
scene.cycles.pixel_filter_type = 'GAUSSIAN'
scene.cycles.sample_clamp_indirect = 0.0
scene.view_settings.view_transform = 'Standard'
bpy.context.view_layer.update()
